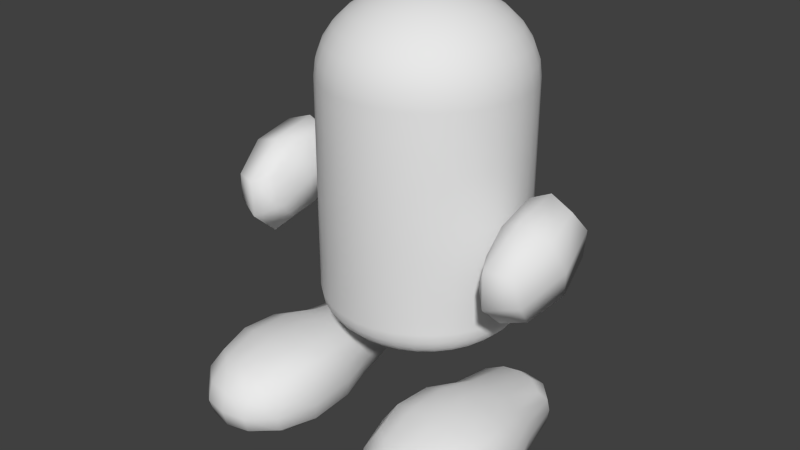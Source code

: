 # Source: buddy.blend  (saved by Blender 2.62.0; exported with 4.5.12 LTS)
import bpy
from mathutils import Matrix  # noqa: F401  (used for matrix-valued properties, if any)

bpy.ops.wm.read_factory_settings(use_empty=True)
scene = bpy.context.scene
scene.name = 'Scene'

# ---- collections
col_collection_1 = bpy.data.collections.new('Collection 1'); scene.collection.children.link(col_collection_1)

# ---- world
world_world = bpy.data.worlds.new('World'); scene.world = world_world
world_world.color = (0.05088, 0.05088, 0.05088)
world_world.use_sun_shadow = False
world_world.sun_shadow_jitter_overblur = 0.0
world_world.cycles.sampling_method = 'MANUAL'
world_world.cycles.sample_map_resolution = 256

# ---- meshes
me_handr_mesh_001 = bpy.data.meshes.new('HandR_mesh.001')
me_handr_mesh_001.from_pydata([(-0.2111, 0.4, -0.28), (-0.1831, -0.296, -0.28), (0.1609, -0.4, -0.28), (0.2169, 0.4, -0.28), (-0.2111, 0.4, 0.28), (-0.1831, -0.296, 0.28), (0.1609, -0.4, 0.28), (0.2169, 0.4, 0.28), (-0.07909, -0.4779, -0.3345), (-0.2098, -9.313e-10, -0.3345), (-0.02308, 0.4779, -0.3345), (0.2636, 6.519e-08, -0.3345), (-0.2098, -1.909e-07, 0.3345), (-0.07909, -0.4779, 0.3345), (0.2636, 3.725e-08, 0.3345), (-0.02308, 0.4779, 0.3345), (-0.2578, -0.4059, -5.834e-08), (-0.2898, 0.4779, -6.077e-08), (0.2076, -0.4779, -5.409e-08), (0.2636, 0.4779, -6.077e-08), (-0.02308, 2.421e-08, -0.4322), (-0.02308, -7.73e-08, 0.4322), (-0.2935, -9.593e-08, -6.555e-08), (-0.07909, -0.6174, -4.558e-08), (0.3474, 5.122e-08, -6.075e-08), (-0.02308, 0.6174, -6.29e-08)], [], [(9, 20, 8, 1), (0, 10, 20, 9), (20, 11, 2, 8), (10, 3, 11, 20), (15, 21, 14, 7), (4, 12, 21, 15), (21, 13, 6, 14), (12, 5, 13, 21), (17, 22, 12, 4), (0, 9, 22, 17), (22, 16, 5, 12), (9, 1, 16, 22), (16, 23, 13, 5), (1, 8, 23, 16), (23, 18, 6, 13), (8, 2, 18, 23), (18, 24, 14, 6), (2, 11, 24, 18), (24, 19, 7, 14), (11, 3, 19, 24), (10, 0, 17, 25), (4, 15, 25, 17), (25, 19, 3, 10), (15, 7, 19, 25)])
me_handr_mesh_001.polygons.foreach_set('use_smooth', [True] * 24)
_uv = me_handr_mesh_001.uv_layers.new(name='UVMap')
_uv.uv.foreach_set('vector', [0.1966, 0.0829, 0.1966, 0.06081, 0.07969, 0.08279, 0.1242, 0.09516, 0.2945, 0.09532, 0.3135, 0.08301, 0.1966, 0.06081, 0.1966, 0.0829, 0.1966, 0.06081, 0.1966, 0.0829, 0.09874, 0.09514, 0.07969, 0.08279, 0.3135, 0.08301, 0.2945, 0.09532, 0.1966, 0.0829, 0.1966, 0.06081, 0.3135, 0.2343, 0.1966, 0.2563, 0.1966, 0.2342, 0.2945, 0.222, 0.2945, 0.222, 0.1966, 0.2342, 0.1966, 0.2563, 0.3135, 0.2343, 0.1966, 0.2563, 0.07969, 0.2341, 0.09874, 0.2218, 0.1966, 0.2342, 0.1966, 0.2342, 0.1242, 0.2218, 0.07969, 0.2341, 0.1966, 0.2563, 0.3135, 0.1587, 0.1966, 0.1586, 0.1966, 0.2342, 0.2945, 0.222, 0.2945, 0.09532, 0.1966, 0.0829, 0.1966, 0.1586, 0.3135, 0.1587, 0.1966, 0.1586, 0.09731, 0.1585, 0.1242, 0.2218, 0.1966, 0.2342, 0.1966, 0.0829, 0.1242, 0.09516, 0.09731, 0.1585, 0.1966, 0.1586, 0.09731, 0.1585, 0.04554, 0.1584, 0.07969, 0.2341, 0.1242, 0.2218, 0.1242, 0.09516, 0.07969, 0.08279, 0.04554, 0.1584, 0.09731, 0.1585, 0.04554, 0.1584, 0.07969, 0.1584, 0.09874, 0.2218, 0.07969, 0.2341, 0.07969, 0.08279, 0.09874, 0.09514, 0.07969, 0.1584, 0.04554, 0.1584, 0.07969, 0.1584, 0.1966, 0.1586, 0.1966, 0.2342, 0.09874, 0.2218, 0.09874, 0.09514, 0.1966, 0.0829, 0.1966, 0.1586, 0.07969, 0.1584, 0.1966, 0.1586, 0.3135, 0.1587, 0.2945, 0.222, 0.1966, 0.2342, 0.1966, 0.0829, 0.2945, 0.09532, 0.3135, 0.1587, 0.1966, 0.1586, 0.3135, 0.08301, 0.2945, 0.09532, 0.3135, 0.1587, 0.3477, 0.1587, 0.2945, 0.222, 0.3135, 0.2343, 0.3477, 0.1587, 0.3135, 0.1587, 0.3477, 0.1587, 0.3135, 0.1587, 0.2945, 0.09532, 0.3135, 0.08301, 0.3135, 0.2343, 0.2945, 0.222, 0.3135, 0.1587, 0.3477, 0.1587])
me_handr_mesh_001.use_remesh_preserve_volume = False
me_handr_mesh_001.use_remesh_preserve_attributes = False
me_handr_mesh_001.use_mirror_vertex_groups = False
me_handr_mesh_001.update()
me_handr_mesh = bpy.data.meshes.new('HandR_mesh')
me_handr_mesh.from_pydata([(0.188, 0.4, -0.28), (0.16, -0.296, -0.28), (-0.184, -0.4, -0.28), (-0.24, 0.4, -0.28), (0.188, 0.4, 0.28), (0.16, -0.296, 0.28), (-0.184, -0.4, 0.28), (-0.24, 0.4, 0.28), (0.05601, -0.4779, -0.3345), (0.1867, 0.0, -0.3345), (1.157e-08, 0.4779, -0.3345), (-0.2867, 6.62e-08, -0.3345), (0.1867, -1.92e-07, 0.3345), (0.05601, -0.4779, 0.3345), (-0.2867, 3.64e-08, 0.3345), (2.597e-08, 0.4779, 0.3345), (0.2347, -0.4059, -5.949e-08), (0.2667, 0.4779, -5.949e-08), (-0.2307, -0.4779, -5.543e-08), (-0.2867, 0.4779, -5.949e-08), (-1.897e-08, 2.545e-08, -0.4322), (-5.932e-08, -7.78e-08, 0.4322), (0.2704, -9.6e-08, -6.558e-08), (0.05601, -0.6174, -4.73e-08), (-0.3704, 5.13e-08, -6.078e-08), (1.877e-08, 0.6174, -6.124e-08)], [], [(9, 1, 8, 20), (0, 9, 20, 10), (20, 8, 2, 11), (10, 20, 11, 3), (15, 7, 14, 21), (4, 15, 21, 12), (21, 14, 6, 13), (12, 21, 13, 5), (17, 4, 12, 22), (0, 17, 22, 9), (22, 12, 5, 16), (9, 22, 16, 1), (16, 5, 13, 23), (1, 16, 23, 8), (23, 13, 6, 18), (8, 23, 18, 2), (18, 6, 14, 24), (2, 18, 24, 11), (24, 14, 7, 19), (11, 24, 19, 3), (17, 0, 10, 25), (4, 17, 25, 15), (25, 10, 3, 19), (15, 25, 19, 7)])
me_handr_mesh.polygons.foreach_set('use_smooth', [True] * 24)
_uv = me_handr_mesh.uv_layers.new(name='UVMap')
_uv.uv.foreach_set('vector', [0.201, 0.07615, 0.1276, 0.08978, 0.08242, 0.07633, 0.2009, 0.05192, 0.3002, 0.08952, 0.201, 0.07615, 0.2009, 0.05192, 0.3195, 0.07597, 0.2009, 0.05192, 0.08242, 0.07633, 0.1018, 0.08982, 0.201, 0.07615, 0.3195, 0.07597, 0.2009, 0.05192, 0.201, 0.07615, 0.3002, 0.08952, 0.3198, 0.2419, 0.3004, 0.2284, 0.2012, 0.2421, 0.2013, 0.2663, 0.3004, 0.2284, 0.3198, 0.2419, 0.2013, 0.2663, 0.2012, 0.2421, 0.2013, 0.2663, 0.2012, 0.2421, 0.102, 0.2287, 0.08268, 0.2423, 0.2012, 0.2421, 0.2013, 0.2663, 0.08268, 0.2423, 0.1278, 0.2287, 0.3196, 0.1589, 0.3004, 0.2284, 0.2012, 0.2421, 0.2011, 0.1591, 0.3002, 0.08952, 0.3196, 0.1589, 0.2011, 0.1591, 0.201, 0.07615, 0.2011, 0.1591, 0.2012, 0.2421, 0.1278, 0.2287, 0.1004, 0.1593, 0.201, 0.07615, 0.2011, 0.1591, 0.1004, 0.1593, 0.1276, 0.08978, 0.1004, 0.1593, 0.1278, 0.2287, 0.08268, 0.2423, 0.04794, 0.1594, 0.1276, 0.08978, 0.1004, 0.1593, 0.04794, 0.1594, 0.08242, 0.07633, 0.04794, 0.1594, 0.08268, 0.2423, 0.102, 0.2287, 0.08255, 0.1593, 0.08242, 0.07633, 0.04794, 0.1594, 0.08255, 0.1593, 0.1018, 0.08982, 0.08255, 0.1593, 0.102, 0.2287, 0.2012, 0.2421, 0.2011, 0.1591, 0.1018, 0.08982, 0.08255, 0.1593, 0.2011, 0.1591, 0.201, 0.07615, 0.2011, 0.1591, 0.2012, 0.2421, 0.3004, 0.2284, 0.3196, 0.1589, 0.201, 0.07615, 0.2011, 0.1591, 0.3196, 0.1589, 0.3002, 0.08952, 0.3196, 0.1589, 0.3002, 0.08952, 0.3195, 0.07597, 0.3542, 0.1589, 0.3004, 0.2284, 0.3196, 0.1589, 0.3542, 0.1589, 0.3198, 0.2419, 0.3542, 0.1589, 0.3195, 0.07597, 0.3002, 0.08952, 0.3196, 0.1589, 0.3198, 0.2419, 0.3542, 0.1589, 0.3196, 0.1589, 0.3004, 0.2284])
me_handr_mesh.use_remesh_preserve_volume = False
me_handr_mesh.use_remesh_preserve_attributes = False
me_handr_mesh.use_mirror_vertex_groups = False
me_handr_mesh.update()
me_footl_mesh = bpy.data.meshes.new('FootL_mesh')
me_footl_mesh.from_pydata([(0.6091, 0.6871, -0.3829), (0.8142, -0.7869, -0.4169), (-0.8203, -0.7869, -0.4169), (-0.6221, 0.6871, -0.3829), (0.6091, 0.6871, 0.8483), (0.8142, -0.7869, 1.053), (-0.8203, -0.7869, 1.053), (-0.6221, 0.6871, 0.8483), (-0.003006, -0.946, -0.5254), (0.905, -0.05392, -0.4788), (-0.006495, 0.8069, -0.5028), (-0.911, -0.05392, -0.4788), (0.905, -0.05392, 1.144), (-0.003006, -0.946, 1.213), (-0.911, -0.05392, 1.144), (-0.006495, 0.8069, 0.9681), (0.9733, -0.946, 0.2362), (0.729, 0.8069, 0.2327), (-0.9794, -0.946, 0.2362), (-0.7419, 0.8069, 0.2327), (-0.003006, -0.05392, -0.6597), (-0.003006, -0.05392, 1.409), (1.17, -0.05392, 0.2362), (-0.003006, -1.2, 0.2362), (-1.176, -0.05392, 0.2362), (-0.006495, 1.022, 0.2327), (0.4299, -0.914, -0.5036), (-0.4359, -0.914, -0.5036), (0.7062, 0.3154, -0.4633), (0.9477, -0.4404, -0.5079), (0.3196, 0.7828, -0.4786), (-0.3326, 0.7828, -0.4786), (-0.9537, -0.4404, -0.5079), (-0.719, 0.3154, -0.4633), (0.7062, 0.2743, 0.9454), (0.9477, -0.4404, 1.187), (0.4299, -0.914, 1.18), (-0.4359, -0.914, 1.18), (-0.9537, -0.4404, 1.187), (-0.719, 0.2743, 0.9454), (0.3196, 0.7828, 0.944), (-0.3326, 0.7828, 0.944), (0.9413, -0.914, -0.1546), (0.9413, -0.914, 0.6691), (0.7048, 0.7828, -0.09342), (0.7048, 0.7828, 0.5588), (-0.9473, -0.914, -0.1546), (-0.9473, -0.914, 0.6691), (-0.7178, 0.7828, -0.09342), (-0.7178, 0.7828, 0.5588), (-0.003006, -0.5468, -0.6911), (0.4979, -0.05392, -0.6277), (-0.006419, 0.3541, -0.6006), (-0.5039, -0.05392, -0.6277), (-0.5039, -0.05392, 1.362), (-0.006419, 0.3541, 1.147), (0.4979, -0.05392, 1.362), (-0.003006, -0.5468, 1.455), (1.123, -0.05392, 0.7371), (0.9074, 0.3541, 0.2328), (1.123, -0.05392, -0.201), (1.216, -0.5468, 0.2362), (-0.003006, -1.154, 0.7255), (0.4863, -1.154, 0.2362), (-0.003006, -1.154, -0.1931), (-0.4923, -1.154, 0.2362), (-1.129, -0.05392, 0.7371), (-1.222, -0.5468, 0.2362), (-1.129, -0.05392, -0.201), (-0.9203, 0.3541, 0.2328), (-0.006495, 0.9837, -0.1731), (0.3992, 0.9837, 0.2327), (-0.006495, 0.9837, 0.6384), (-0.4122, 0.9837, 0.2327), (0.5211, -0.522, -0.6548), (0.3864, 0.3354, -0.5734), (-0.5271, -0.522, -0.6548), (-0.3993, 0.3354, -0.5734), (-0.3943, 0.3404, 1.107), (0.3814, 0.3404, 1.107), (-0.5204, -0.5286, 1.402), (0.5144, -0.5286, 1.402), (0.8675, 0.3404, 0.6206), (0.8675, 0.3404, -0.1775), (1.163, -0.5286, 0.7536), (1.163, -0.5286, -0.2123), (0.4699, -1.106, 0.7031), (0.4699, -1.106, -0.1778), (-0.4759, -1.106, 0.7031), (-0.4759, -1.106, -0.1778), (-1.169, -0.5286, 0.7536), (-1.169, -0.5286, -0.2123), (-0.8804, 0.3404, 0.6206), (-0.8804, 0.3404, -0.1775), (0.3856, 0.9438, -0.1545), (0.3856, 0.9438, 0.6198), (-0.3986, 0.9438, -0.1545), (-0.3986, 0.9438, 0.6198), (-0.719, 0.3154, -0.4633)], [], [(29, 1, 26, 74), (9, 29, 74, 51), (74, 26, 8, 50), (51, 74, 50, 20), (28, 9, 51, 75), (0, 28, 75, 30), (75, 51, 20, 52), (30, 75, 52, 10), (50, 8, 27, 76), (20, 50, 76, 53), (76, 27, 2, 32), (53, 76, 32, 11), (52, 20, 53, 77), (10, 52, 77, 31), (77, 53, 11, 33), (31, 77, 98, 3), (41, 7, 39, 78), (15, 41, 78, 55), (78, 39, 14, 54), (55, 78, 54, 21), (40, 15, 55, 79), (4, 40, 79, 34), (79, 55, 21, 56), (34, 79, 56, 12), (54, 14, 38, 80), (21, 54, 80, 57), (80, 38, 6, 37), (57, 80, 37, 13), (56, 21, 57, 81), (12, 56, 81, 35), (81, 57, 13, 36), (35, 81, 36, 5), (45, 4, 34, 82), (17, 45, 82, 59), (82, 34, 12, 58), (59, 82, 58, 22), (44, 17, 59, 83), (0, 44, 83, 28), (83, 59, 22, 60), (28, 83, 60, 9), (58, 12, 35, 84), (22, 58, 84, 61), (84, 35, 5, 43), (61, 84, 43, 16), (60, 22, 61, 85), (9, 60, 85, 29), (85, 61, 16, 42), (29, 85, 42, 1), (43, 5, 36, 86), (16, 43, 86, 63), (86, 36, 13, 62), (63, 86, 62, 23), (42, 16, 63, 87), (1, 42, 87, 26), (87, 63, 23, 64), (26, 87, 64, 8), (62, 13, 37, 88), (23, 62, 88, 65), (88, 37, 6, 47), (65, 88, 47, 18), (64, 23, 65, 89), (8, 64, 89, 27), (89, 65, 18, 46), (27, 89, 46, 2), (47, 6, 38, 90), (18, 47, 90, 67), (90, 38, 14, 66), (67, 90, 66, 24), (46, 18, 67, 91), (2, 46, 91, 32), (91, 67, 24, 68), (32, 91, 68, 11), (66, 14, 39, 92), (24, 66, 92, 69), (92, 39, 7, 49), (69, 92, 49, 19), (68, 24, 69, 93), (11, 68, 93, 33), (93, 69, 19, 48), (98, 93, 48, 3), (44, 0, 30, 94), (17, 44, 94, 71), (94, 30, 10, 70), (71, 94, 70, 25), (45, 17, 71, 95), (4, 45, 95, 40), (95, 71, 25, 72), (40, 95, 72, 15), (70, 10, 31, 96), (25, 70, 96, 73), (96, 31, 3, 48), (73, 96, 48, 19), (72, 25, 73, 97), (15, 72, 97, 41), (97, 73, 19, 49), (41, 97, 49, 7)])
me_footl_mesh.polygons.foreach_set('use_smooth', [True] * 96)
_uv = me_footl_mesh.uv_layers.new(name='UVMap')
_uv.uv.foreach_set('vector', [0.7666, 0.2617, 0.8427, 0.2472, 0.8706, 0.2054, 0.7845, 0.2153, 0.6818, 0.257, 0.7666, 0.2617, 0.7845, 0.2153, 0.6818, 0.2128, 0.7845, 0.2153, 0.8706, 0.2054, 0.8777, 0.1584, 0.79, 0.1584, 0.6818, 0.2128, 0.7845, 0.2153, 0.79, 0.1584, 0.6818, 0.1584, 0.6007, 0.2354, 0.6818, 0.257, 0.6818, 0.2128, 0.5962, 0.2007, 0.519, 0.2249, 0.6007, 0.2354, 0.5962, 0.2007, 0.498, 0.1934, 0.5962, 0.2007, 0.6818, 0.2128, 0.6818, 0.1584, 0.5922, 0.158, 0.498, 0.1934, 0.5962, 0.2007, 0.5922, 0.158, 0.4927, 0.158, 0.79, 0.1584, 0.8777, 0.1584, 0.8706, 0.1114, 0.7845, 0.1015, 0.6818, 0.1584, 0.79, 0.1584, 0.7845, 0.1015, 0.6818, 0.104, 0.7845, 0.1015, 0.8706, 0.1114, 0.8427, 0.06963, 0.7666, 0.05514, 0.6818, 0.104, 0.7845, 0.1015, 0.7666, 0.05514, 0.6818, 0.05977, 0.5922, 0.158, 0.6818, 0.1584, 0.6818, 0.104, 0.5962, 0.1154, 0.4927, 0.158, 0.5922, 0.158, 0.5962, 0.1154, 0.498, 0.1226, 0.5962, 0.1154, 0.6818, 0.104, 0.6818, 0.05977, 0.6007, 0.08062, 0.498, 0.1226, 0.5962, 0.1154, 0.6007, 0.08062, 0.519, 0.09115, 0.498, 0.1226, 0.519, 0.09115, 0.6097, 0.08062, 0.5951, 0.1159, 0.4927, 0.158, 0.498, 0.1226, 0.5951, 0.1159, 0.5922, 0.158, 0.5951, 0.1159, 0.6097, 0.08062, 0.6818, 0.05977, 0.6818, 0.104, 0.5922, 0.158, 0.5951, 0.1159, 0.6818, 0.104, 0.6818, 0.1584, 0.498, 0.1934, 0.4927, 0.158, 0.5922, 0.158, 0.5951, 0.2002, 0.519, 0.2249, 0.498, 0.1934, 0.5951, 0.2002, 0.6097, 0.2354, 0.5951, 0.2002, 0.5922, 0.158, 0.6818, 0.1584, 0.6818, 0.2128, 0.6097, 0.2354, 0.5951, 0.2002, 0.6818, 0.2128, 0.6818, 0.257, 0.6818, 0.104, 0.6818, 0.05977, 0.7666, 0.05514, 0.786, 0.1022, 0.6818, 0.1584, 0.6818, 0.104, 0.786, 0.1022, 0.79, 0.1584, 0.786, 0.1022, 0.7666, 0.05514, 0.8427, 0.06963, 0.8706, 0.1114, 0.79, 0.1584, 0.786, 0.1022, 0.8706, 0.1114, 0.8777, 0.1584, 0.6818, 0.2128, 0.6818, 0.1584, 0.79, 0.1584, 0.786, 0.2146, 0.6818, 0.257, 0.6818, 0.2128, 0.786, 0.2146, 0.7666, 0.2617, 0.786, 0.2146, 0.79, 0.1584, 0.8777, 0.1584, 0.8706, 0.2054, 0.7666, 0.2617, 0.786, 0.2146, 0.8706, 0.2054, 0.8427, 0.2472, 0.498, 0.2353, 0.519, 0.2249, 0.6097, 0.2354, 0.5951, 0.253, 0.4927, 0.2379, 0.498, 0.2353, 0.5951, 0.253, 0.5922, 0.2573, 0.5951, 0.253, 0.6097, 0.2354, 0.6818, 0.257, 0.6818, 0.2807, 0.5922, 0.2573, 0.5951, 0.253, 0.6818, 0.2807, 0.6818, 0.2858, 0.498, 0.2353, 0.4927, 0.2379, 0.5922, 0.2573, 0.5951, 0.253, 0.519, 0.2249, 0.498, 0.2353, 0.5951, 0.253, 0.6007, 0.2354, 0.5951, 0.253, 0.5922, 0.2573, 0.6818, 0.2858, 0.6818, 0.2807, 0.6007, 0.2354, 0.5951, 0.253, 0.6818, 0.2807, 0.6818, 0.257, 0.6818, 0.2807, 0.6818, 0.257, 0.7666, 0.2617, 0.786, 0.285, 0.6818, 0.2858, 0.6818, 0.2807, 0.786, 0.285, 0.79, 0.2908, 0.786, 0.285, 0.7666, 0.2617, 0.8427, 0.2472, 0.8706, 0.261, 0.79, 0.2908, 0.786, 0.285, 0.8706, 0.261, 0.8777, 0.2645, 0.6818, 0.2807, 0.6818, 0.2858, 0.79, 0.2908, 0.786, 0.285, 0.6818, 0.257, 0.6818, 0.2807, 0.786, 0.285, 0.7666, 0.2617, 0.786, 0.285, 0.79, 0.2908, 0.8777, 0.2645, 0.8706, 0.261, 0.7666, 0.2617, 0.786, 0.285, 0.8706, 0.261, 0.8427, 0.2472, 0.8706, 0.261, 0.8427, 0.2472, 0.8706, 0.2054, 0.9128, 0.2098, 0.8777, 0.2645, 0.8706, 0.261, 0.9128, 0.2098, 0.9234, 0.2116, 0.9128, 0.2098, 0.8706, 0.2054, 0.8777, 0.1584, 0.9234, 0.1584, 0.9234, 0.2116, 0.9128, 0.2098, 0.9234, 0.1584, 0.9334, 0.1584, 0.8706, 0.261, 0.8777, 0.2645, 0.9234, 0.2116, 0.9128, 0.2098, 0.8427, 0.2472, 0.8706, 0.261, 0.9128, 0.2098, 0.8706, 0.2054, 0.9128, 0.2098, 0.9234, 0.2116, 0.9334, 0.1584, 0.9234, 0.1584, 0.8706, 0.2054, 0.9128, 0.2098, 0.9234, 0.1584, 0.8777, 0.1584, 0.9234, 0.1584, 0.8777, 0.1584, 0.8706, 0.1114, 0.9128, 0.107, 0.9334, 0.1584, 0.9234, 0.1584, 0.9128, 0.107, 0.9234, 0.1052, 0.9128, 0.107, 0.8706, 0.1114, 0.8427, 0.06963, 0.8706, 0.05583, 0.9234, 0.1052, 0.9128, 0.107, 0.8706, 0.05583, 0.8777, 0.05235, 0.9234, 0.1584, 0.9334, 0.1584, 0.9234, 0.1052, 0.9128, 0.107, 0.8777, 0.1584, 0.9234, 0.1584, 0.9128, 0.107, 0.8706, 0.1114, 0.9128, 0.107, 0.9234, 0.1052, 0.8777, 0.05235, 0.8706, 0.05583, 0.8706, 0.1114, 0.9128, 0.107, 0.8706, 0.05583, 0.8427, 0.06963, 0.8706, 0.05583, 0.8427, 0.06963, 0.7666, 0.05514, 0.786, 0.03176, 0.8777, 0.05235, 0.8706, 0.05583, 0.786, 0.03176, 0.79, 0.02598, 0.786, 0.03176, 0.7666, 0.05514, 0.6818, 0.05977, 0.6818, 0.03607, 0.79, 0.02598, 0.786, 0.03176, 0.6818, 0.03607, 0.6818, 0.03097, 0.8706, 0.05583, 0.8777, 0.05235, 0.79, 0.02598, 0.786, 0.03176, 0.8427, 0.06963, 0.8706, 0.05583, 0.786, 0.03176, 0.7666, 0.05514, 0.786, 0.03176, 0.79, 0.02598, 0.6818, 0.03097, 0.6818, 0.03607, 0.7666, 0.05514, 0.786, 0.03176, 0.6818, 0.03607, 0.6818, 0.05977, 0.6818, 0.03607, 0.6818, 0.05977, 0.6097, 0.08062, 0.5951, 0.0631, 0.6818, 0.03097, 0.6818, 0.03607, 0.5951, 0.0631, 0.5922, 0.05876, 0.5951, 0.0631, 0.6097, 0.08062, 0.519, 0.09115, 0.498, 0.08076, 0.5922, 0.05876, 0.5951, 0.0631, 0.498, 0.08076, 0.4927, 0.07813, 0.6818, 0.03607, 0.6818, 0.03097, 0.5922, 0.05876, 0.5951, 0.0631, 0.6818, 0.05977, 0.6818, 0.03607, 0.5951, 0.0631, 0.6007, 0.08062, 0.5951, 0.0631, 0.5922, 0.05876, 0.4927, 0.07813, 0.498, 0.08076, 0.6007, 0.08062, 0.5951, 0.0631, 0.498, 0.08076, 0.519, 0.09115, 0.498, 0.2353, 0.519, 0.2249, 0.498, 0.1934, 0.4626, 0.2006, 0.4927, 0.2379, 0.498, 0.2353, 0.4626, 0.2006, 0.4539, 0.2021, 0.4626, 0.2006, 0.498, 0.1934, 0.4927, 0.158, 0.4539, 0.158, 0.4539, 0.2021, 0.4626, 0.2006, 0.4539, 0.158, 0.4455, 0.158, 0.498, 0.2353, 0.4927, 0.2379, 0.4539, 0.2021, 0.4626, 0.2006, 0.519, 0.2249, 0.498, 0.2353, 0.4626, 0.2006, 0.498, 0.1934, 0.4626, 0.2006, 0.4539, 0.2021, 0.4455, 0.158, 0.4539, 0.158, 0.498, 0.1934, 0.4626, 0.2006, 0.4539, 0.158, 0.4927, 0.158, 0.4539, 0.158, 0.4927, 0.158, 0.498, 0.1226, 0.4626, 0.1154, 0.4455, 0.158, 0.4539, 0.158, 0.4626, 0.1154, 0.4539, 0.1139, 0.4626, 0.1154, 0.498, 0.1226, 0.519, 0.09115, 0.498, 0.08076, 0.4539, 0.1139, 0.4626, 0.1154, 0.498, 0.08076, 0.4927, 0.07813, 0.4539, 0.158, 0.4455, 0.158, 0.4539, 0.1139, 0.4626, 0.1154, 0.4927, 0.158, 0.4539, 0.158, 0.4626, 0.1154, 0.498, 0.1226, 0.4626, 0.1154, 0.4539, 0.1139, 0.4927, 0.07813, 0.498, 0.08076, 0.498, 0.1226, 0.4626, 0.1154, 0.498, 0.08076, 0.519, 0.09115])
me_footl_mesh.use_remesh_preserve_volume = False
me_footl_mesh.use_remesh_preserve_attributes = False
me_footl_mesh.use_mirror_vertex_groups = False
me_footl_mesh.update()
me_footr_mesh = bpy.data.meshes.new('FootR_mesh')
me_footr_mesh.from_pydata([(0.6091, 0.6871, -0.3829), (0.8142, -0.7869, -0.4169), (-0.8203, -0.7869, -0.4169), (-0.6221, 0.6871, -0.3829), (0.6091, 0.6871, 0.8483), (0.8142, -0.7869, 1.053), (-0.8203, -0.7869, 1.053), (-0.6221, 0.6871, 0.8483), (-0.003006, -0.946, -0.5254), (0.905, -0.05392, -0.4788), (-0.006495, 0.8069, -0.5028), (-0.911, -0.05392, -0.4788), (0.905, -0.05392, 1.144), (-0.003006, -0.946, 1.213), (-0.911, -0.05392, 1.144), (-0.006495, 0.8069, 0.9681), (0.9733, -0.946, 0.2362), (0.729, 0.8069, 0.2327), (-0.9794, -0.946, 0.2362), (-0.7419, 0.8069, 0.2327), (-0.003006, -0.05392, -0.6597), (-0.003006, -0.05392, 1.409), (1.17, -0.05392, 0.2362), (-0.003006, -1.2, 0.2362), (-1.176, -0.05392, 0.2362), (-0.006495, 1.022, 0.2327), (0.4299, -0.914, -0.5036), (-0.4359, -0.914, -0.5036), (0.7062, 0.3154, -0.4633), (0.9477, -0.4404, -0.5079), (0.3196, 0.7828, -0.4786), (-0.3326, 0.7828, -0.4786), (-0.9537, -0.4404, -0.5079), (-0.719, 0.3154, -0.4633), (0.7062, 0.2743, 0.9454), (0.9477, -0.4404, 1.187), (0.4299, -0.914, 1.18), (-0.4359, -0.914, 1.18), (-0.9537, -0.4404, 1.187), (-0.719, 0.2743, 0.9454), (0.3196, 0.7828, 0.944), (-0.3326, 0.7828, 0.944), (0.9413, -0.914, -0.1546), (0.9413, -0.914, 0.6691), (0.7048, 0.7828, -0.09342), (0.7048, 0.7828, 0.5588), (-0.9473, -0.914, -0.1546), (-0.9473, -0.914, 0.6691), (-0.7178, 0.7828, -0.09342), (-0.7178, 0.7828, 0.5588), (-0.003006, -0.5468, -0.6911), (0.4979, -0.05392, -0.6277), (-0.006419, 0.3541, -0.6006), (-0.5039, -0.05392, -0.6277), (-0.5039, -0.05392, 1.362), (-0.006419, 0.3541, 1.147), (0.4979, -0.05392, 1.362), (-0.003006, -0.5468, 1.455), (1.123, -0.05392, 0.7371), (0.9074, 0.3541, 0.2328), (1.123, -0.05392, -0.201), (1.216, -0.5468, 0.2362), (-0.003006, -1.154, 0.7255), (0.4863, -1.154, 0.2362), (-0.003006, -1.154, -0.1931), (-0.4923, -1.154, 0.2362), (-1.129, -0.05392, 0.7371), (-1.222, -0.5468, 0.2362), (-1.129, -0.05392, -0.201), (-0.9203, 0.3541, 0.2328), (-0.006495, 0.9837, -0.1731), (0.3992, 0.9837, 0.2327), (-0.006495, 0.9837, 0.6384), (-0.4122, 0.9837, 0.2327), (0.5211, -0.522, -0.6548), (0.3864, 0.3354, -0.5734), (-0.5271, -0.522, -0.6548), (-0.3993, 0.3354, -0.5734), (-0.3943, 0.3404, 1.107), (0.3814, 0.3404, 1.107), (-0.5204, -0.5286, 1.402), (0.5144, -0.5286, 1.402), (0.8675, 0.3404, 0.6206), (0.8675, 0.3404, -0.1775), (1.163, -0.5286, 0.7536), (1.163, -0.5286, -0.2123), (0.4699, -1.106, 0.7031), (0.4699, -1.106, -0.1778), (-0.4759, -1.106, 0.7031), (-0.4759, -1.106, -0.1778), (-1.169, -0.5286, 0.7536), (-1.169, -0.5286, -0.2123), (-0.8804, 0.3404, 0.6206), (-0.8804, 0.3404, -0.1775), (0.3856, 0.9438, -0.1545), (0.3856, 0.9438, 0.6198), (-0.3986, 0.9438, -0.1545), (-0.3986, 0.9438, 0.6198), (-0.719, 0.3154, -0.4633)], [], [(29, 1, 26, 74), (9, 29, 74, 51), (74, 26, 8, 50), (51, 74, 50, 20), (28, 9, 51, 75), (0, 28, 75, 30), (75, 51, 20, 52), (30, 75, 52, 10), (50, 8, 27, 76), (20, 50, 76, 53), (76, 27, 2, 32), (53, 76, 32, 11), (52, 20, 53, 77), (10, 52, 77, 31), (77, 53, 11, 33), (31, 77, 98, 3), (41, 7, 39, 78), (15, 41, 78, 55), (78, 39, 14, 54), (55, 78, 54, 21), (40, 15, 55, 79), (4, 40, 79, 34), (79, 55, 21, 56), (34, 79, 56, 12), (54, 14, 38, 80), (21, 54, 80, 57), (80, 38, 6, 37), (57, 80, 37, 13), (56, 21, 57, 81), (12, 56, 81, 35), (81, 57, 13, 36), (35, 81, 36, 5), (45, 4, 34, 82), (17, 45, 82, 59), (82, 34, 12, 58), (59, 82, 58, 22), (44, 17, 59, 83), (0, 44, 83, 28), (83, 59, 22, 60), (28, 83, 60, 9), (58, 12, 35, 84), (22, 58, 84, 61), (84, 35, 5, 43), (61, 84, 43, 16), (60, 22, 61, 85), (9, 60, 85, 29), (85, 61, 16, 42), (29, 85, 42, 1), (43, 5, 36, 86), (16, 43, 86, 63), (86, 36, 13, 62), (63, 86, 62, 23), (42, 16, 63, 87), (1, 42, 87, 26), (87, 63, 23, 64), (26, 87, 64, 8), (62, 13, 37, 88), (23, 62, 88, 65), (88, 37, 6, 47), (65, 88, 47, 18), (64, 23, 65, 89), (8, 64, 89, 27), (89, 65, 18, 46), (27, 89, 46, 2), (47, 6, 38, 90), (18, 47, 90, 67), (90, 38, 14, 66), (67, 90, 66, 24), (46, 18, 67, 91), (2, 46, 91, 32), (91, 67, 24, 68), (32, 91, 68, 11), (66, 14, 39, 92), (24, 66, 92, 69), (92, 39, 7, 49), (69, 92, 49, 19), (68, 24, 69, 93), (11, 68, 93, 33), (93, 69, 19, 48), (98, 93, 48, 3), (44, 0, 30, 94), (17, 44, 94, 71), (94, 30, 10, 70), (71, 94, 70, 25), (45, 17, 71, 95), (4, 45, 95, 40), (95, 71, 25, 72), (40, 95, 72, 15), (70, 10, 31, 96), (25, 70, 96, 73), (96, 31, 3, 48), (73, 96, 48, 19), (72, 25, 73, 97), (15, 72, 97, 41), (97, 73, 19, 49), (41, 97, 49, 7)])
me_footr_mesh.polygons.foreach_set('use_smooth', [True] * 96)
_uv = me_footr_mesh.uv_layers.new(name='UVMap')
_uv.uv.foreach_set('vector', [0.7725, 0.2668, 0.8441, 0.2531, 0.8704, 0.2139, 0.7894, 0.2232, 0.6927, 0.2624, 0.7725, 0.2668, 0.7894, 0.2232, 0.6927, 0.2208, 0.7894, 0.2232, 0.8704, 0.2139, 0.877, 0.1696, 0.7945, 0.1696, 0.6927, 0.2208, 0.7894, 0.2232, 0.7945, 0.1696, 0.6927, 0.1696, 0.6164, 0.2421, 0.6927, 0.2624, 0.6927, 0.2208, 0.6122, 0.2094, 0.5396, 0.2322, 0.6164, 0.2421, 0.6122, 0.2094, 0.5198, 0.2026, 0.6122, 0.2094, 0.6927, 0.2208, 0.6927, 0.1696, 0.6084, 0.1693, 0.5198, 0.2026, 0.6122, 0.2094, 0.6084, 0.1693, 0.5148, 0.1693, 0.7945, 0.1696, 0.877, 0.1696, 0.8704, 0.1254, 0.7894, 0.1161, 0.6927, 0.1696, 0.7945, 0.1696, 0.7894, 0.1161, 0.6927, 0.1185, 0.7894, 0.1161, 0.8704, 0.1254, 0.8441, 0.08614, 0.7725, 0.07251, 0.6927, 0.1185, 0.7894, 0.1161, 0.7725, 0.07251, 0.6927, 0.07687, 0.6084, 0.1693, 0.6927, 0.1696, 0.6927, 0.1185, 0.6122, 0.1292, 0.5148, 0.1693, 0.6084, 0.1693, 0.6122, 0.1292, 0.5198, 0.136, 0.6122, 0.1292, 0.6927, 0.1185, 0.6927, 0.07687, 0.6164, 0.09648, 0.5198, 0.136, 0.6122, 0.1292, 0.6164, 0.09648, 0.5396, 0.1064, 0.5198, 0.136, 0.5396, 0.1064, 0.6249, 0.09648, 0.6112, 0.1297, 0.5148, 0.1693, 0.5198, 0.136, 0.6112, 0.1297, 0.6084, 0.1693, 0.6112, 0.1297, 0.6249, 0.09648, 0.6927, 0.07687, 0.6927, 0.1185, 0.6084, 0.1693, 0.6112, 0.1297, 0.6927, 0.1185, 0.6927, 0.1696, 0.5198, 0.2026, 0.5148, 0.1693, 0.6084, 0.1693, 0.6112, 0.2089, 0.5396, 0.2322, 0.5198, 0.2026, 0.6112, 0.2089, 0.6249, 0.2421, 0.6112, 0.2089, 0.6084, 0.1693, 0.6927, 0.1696, 0.6927, 0.2208, 0.6249, 0.2421, 0.6112, 0.2089, 0.6927, 0.2208, 0.6927, 0.2624, 0.6927, 0.1185, 0.6927, 0.07687, 0.7725, 0.07251, 0.7908, 0.1168, 0.6927, 0.1696, 0.6927, 0.1185, 0.7908, 0.1168, 0.7945, 0.1696, 0.7908, 0.1168, 0.7725, 0.07251, 0.8441, 0.08614, 0.8704, 0.1254, 0.7945, 0.1696, 0.7908, 0.1168, 0.8704, 0.1254, 0.877, 0.1696, 0.6927, 0.2208, 0.6927, 0.1696, 0.7945, 0.1696, 0.7908, 0.2225, 0.6927, 0.2624, 0.6927, 0.2208, 0.7908, 0.2225, 0.7725, 0.2668, 0.7908, 0.2225, 0.7945, 0.1696, 0.877, 0.1696, 0.8704, 0.2139, 0.7725, 0.2668, 0.7908, 0.2225, 0.8704, 0.2139, 0.8441, 0.2531, 0.5198, 0.242, 0.5396, 0.2322, 0.6249, 0.2421, 0.6112, 0.2586, 0.5148, 0.2444, 0.5198, 0.242, 0.6112, 0.2586, 0.6084, 0.2627, 0.6112, 0.2586, 0.6249, 0.2421, 0.6927, 0.2624, 0.6927, 0.2847, 0.6084, 0.2627, 0.6112, 0.2586, 0.6927, 0.2847, 0.6927, 0.2895, 0.5198, 0.242, 0.5148, 0.2444, 0.6084, 0.2627, 0.6112, 0.2586, 0.5396, 0.2322, 0.5198, 0.242, 0.6112, 0.2586, 0.6164, 0.2421, 0.6112, 0.2586, 0.6084, 0.2627, 0.6927, 0.2895, 0.6927, 0.2847, 0.6164, 0.2421, 0.6112, 0.2586, 0.6927, 0.2847, 0.6927, 0.2624, 0.6927, 0.2847, 0.6927, 0.2624, 0.7725, 0.2668, 0.7908, 0.2888, 0.6927, 0.2895, 0.6927, 0.2847, 0.7908, 0.2888, 0.7945, 0.2942, 0.7908, 0.2888, 0.7725, 0.2668, 0.8441, 0.2531, 0.8704, 0.2661, 0.7945, 0.2942, 0.7908, 0.2888, 0.8704, 0.2661, 0.877, 0.2694, 0.6927, 0.2847, 0.6927, 0.2895, 0.7945, 0.2942, 0.7908, 0.2888, 0.6927, 0.2624, 0.6927, 0.2847, 0.7908, 0.2888, 0.7725, 0.2668, 0.7908, 0.2888, 0.7945, 0.2942, 0.877, 0.2694, 0.8704, 0.2661, 0.7725, 0.2668, 0.7908, 0.2888, 0.8704, 0.2661, 0.8441, 0.2531, 0.8704, 0.2661, 0.8441, 0.2531, 0.8704, 0.2139, 0.91, 0.218, 0.877, 0.2694, 0.8704, 0.2661, 0.91, 0.218, 0.9199, 0.2196, 0.91, 0.218, 0.8704, 0.2139, 0.877, 0.1696, 0.9199, 0.1696, 0.9199, 0.2196, 0.91, 0.218, 0.9199, 0.1696, 0.9294, 0.1696, 0.8704, 0.2661, 0.877, 0.2694, 0.9199, 0.2196, 0.91, 0.218, 0.8441, 0.2531, 0.8704, 0.2661, 0.91, 0.218, 0.8704, 0.2139, 0.91, 0.218, 0.9199, 0.2196, 0.9294, 0.1696, 0.9199, 0.1696, 0.8704, 0.2139, 0.91, 0.218, 0.9199, 0.1696, 0.877, 0.1696, 0.9199, 0.1696, 0.877, 0.1696, 0.8704, 0.1254, 0.91, 0.1213, 0.9294, 0.1696, 0.9199, 0.1696, 0.91, 0.1213, 0.9199, 0.1196, 0.91, 0.1213, 0.8704, 0.1254, 0.8441, 0.08614, 0.8704, 0.07316, 0.9199, 0.1196, 0.91, 0.1213, 0.8704, 0.07316, 0.877, 0.06989, 0.9199, 0.1696, 0.9294, 0.1696, 0.9199, 0.1196, 0.91, 0.1213, 0.877, 0.1696, 0.9199, 0.1696, 0.91, 0.1213, 0.8704, 0.1254, 0.91, 0.1213, 0.9199, 0.1196, 0.877, 0.06989, 0.8704, 0.07316, 0.8704, 0.1254, 0.91, 0.1213, 0.8704, 0.07316, 0.8441, 0.08614, 0.8704, 0.07316, 0.8441, 0.08614, 0.7725, 0.07251, 0.7908, 0.05052, 0.877, 0.06989, 0.8704, 0.07316, 0.7908, 0.05052, 0.7945, 0.04508, 0.7908, 0.05052, 0.7725, 0.07251, 0.6927, 0.07687, 0.6927, 0.05457, 0.7945, 0.04508, 0.7908, 0.05052, 0.6927, 0.05457, 0.6927, 0.04978, 0.8704, 0.07316, 0.877, 0.06989, 0.7945, 0.04508, 0.7908, 0.05052, 0.8441, 0.08614, 0.8704, 0.07316, 0.7908, 0.05052, 0.7725, 0.07251, 0.7908, 0.05052, 0.7945, 0.04508, 0.6927, 0.04978, 0.6927, 0.05457, 0.7725, 0.07251, 0.7908, 0.05052, 0.6927, 0.05457, 0.6927, 0.07687, 0.6927, 0.05457, 0.6927, 0.07687, 0.6249, 0.09648, 0.6112, 0.08, 0.6927, 0.04978, 0.6927, 0.05457, 0.6112, 0.08, 0.6084, 0.07592, 0.6112, 0.08, 0.6249, 0.09648, 0.5396, 0.1064, 0.5198, 0.09661, 0.6084, 0.07592, 0.6112, 0.08, 0.5198, 0.09661, 0.5148, 0.09414, 0.6927, 0.05457, 0.6927, 0.04978, 0.6084, 0.07592, 0.6112, 0.08, 0.6927, 0.07687, 0.6927, 0.05457, 0.6112, 0.08, 0.6164, 0.09648, 0.6112, 0.08, 0.6084, 0.07592, 0.5148, 0.09414, 0.5198, 0.09661, 0.6164, 0.09648, 0.6112, 0.08, 0.5198, 0.09661, 0.5396, 0.1064, 0.5198, 0.242, 0.5396, 0.2322, 0.5198, 0.2026, 0.4866, 0.2094, 0.5148, 0.2444, 0.5198, 0.242, 0.4866, 0.2094, 0.4783, 0.2107, 0.4866, 0.2094, 0.5198, 0.2026, 0.5148, 0.1693, 0.4783, 0.1693, 0.4783, 0.2107, 0.4866, 0.2094, 0.4783, 0.1693, 0.4705, 0.1693, 0.5198, 0.242, 0.5148, 0.2444, 0.4783, 0.2107, 0.4866, 0.2094, 0.5396, 0.2322, 0.5198, 0.242, 0.4866, 0.2094, 0.5198, 0.2026, 0.4866, 0.2094, 0.4783, 0.2107, 0.4705, 0.1693, 0.4783, 0.1693, 0.5198, 0.2026, 0.4866, 0.2094, 0.4783, 0.1693, 0.5148, 0.1693, 0.4783, 0.1693, 0.5148, 0.1693, 0.5198, 0.136, 0.4866, 0.1292, 0.4705, 0.1693, 0.4783, 0.1693, 0.4866, 0.1292, 0.4783, 0.1278, 0.4866, 0.1292, 0.5198, 0.136, 0.5396, 0.1064, 0.5198, 0.09661, 0.4783, 0.1278, 0.4866, 0.1292, 0.5198, 0.09661, 0.5148, 0.09414, 0.4783, 0.1693, 0.4705, 0.1693, 0.4783, 0.1278, 0.4866, 0.1292, 0.5148, 0.1693, 0.4783, 0.1693, 0.4866, 0.1292, 0.5198, 0.136, 0.4866, 0.1292, 0.4783, 0.1278, 0.5148, 0.09414, 0.5198, 0.09661, 0.5198, 0.136, 0.4866, 0.1292, 0.5198, 0.09661, 0.5396, 0.1064])
me_footr_mesh.use_remesh_preserve_volume = False
me_footr_mesh.use_remesh_preserve_attributes = False
me_footr_mesh.use_mirror_vertex_groups = False
me_footr_mesh.update()
me_body_mesh = bpy.data.meshes.new('Body_mesh')
me_body_mesh.from_pydata([(0.7071, -0.7071, -0.6869), (0.5556, -0.8315, -0.6869), (0.3827, -0.9239, -0.6869), (0.1951, -0.9808, -0.6869), (-3.258e-07, -1.0, -0.6869), (-0.1951, -0.9808, -0.6869), (-0.3827, -0.9239, -0.6869), (-0.5556, -0.8315, -0.6869), (-0.7071, -0.7071, -0.6869), (-0.8315, -0.5556, -0.6869), (-0.9239, -0.3827, -0.6869), (0.8315, 0.5556, 1.415), (0.9239, 0.3827, 1.415), (0.9808, 0.1951, 1.415), (1.0, -2.245e-06, 1.415), (0.9808, -0.1951, 1.415), (0.9239, -0.3827, 1.415), (0.8315, -0.5556, 1.415), (0.7071, -0.7071, 1.415), (0.5556, -0.8315, 1.415), (0.3827, -0.9239, 1.415), (0.1951, -0.9808, 1.415), (-0.3827, -0.9239, 1.415), (-0.5556, -0.8315, 1.415), (-0.7071, -0.7071, 1.415), (-0.8315, -0.5556, 1.415), (-0.9239, -0.3827, 1.415), (-0.9808, -0.1951, 1.415), (-1.0, -4.105e-06, 1.415), (-0.9808, 0.1951, 1.415), (-0.9239, 0.3827, 1.415), (-0.8315, 0.5556, 1.415), (-0.7071, 0.7071, 1.415), (-0.5556, 0.8315, 1.415), (-0.3827, 0.9239, 1.415), (-0.1951, 0.9808, 1.415), (0.0, 0.0, 2.215), (0.9619, 0.1913, 1.571), (0.9061, 0.1802, 1.721), (0.8155, 0.1622, 1.859), (0.6935, 0.1379, 1.98), (0.5449, 0.1084, 2.08), (0.3753, 0.07466, 2.154), (0.1913, 0.03806, 2.199), (0.1802, 0.07466, 2.199), (0.3536, 0.1464, 2.154), (0.5133, 0.2126, 2.08), (0.6533, 0.2706, 1.98), (0.7682, 0.3182, 1.859), (0.8536, 0.3536, 1.721), (0.9061, 0.3753, 1.571), (0.8155, 0.5449, 1.571), (0.7682, 0.5133, 1.721), (0.6913, 0.4619, 1.859), (0.5879, 0.3928, 1.98), (0.4619, 0.3087, 2.08), (0.3182, 0.2126, 2.154), (0.1622, 0.1084, 2.199), (0.1379, 0.1379, 2.199), (0.2706, 0.2706, 2.154), (0.3928, 0.3928, 2.08), (0.5, 0.5, 1.98), (0.5879, 0.5879, 1.859), (0.6533, 0.6533, 1.721), (0.6935, 0.6935, 1.571), (0.7071, 0.7071, 1.415), (0.5556, 0.8315, 1.415), (0.5449, 0.8155, 1.571), (0.5133, 0.7682, 1.721), (0.4619, 0.6913, 1.859), (0.3928, 0.5879, 1.98), (0.3087, 0.4619, 2.08), (0.2126, 0.3182, 2.154), (0.1084, 0.1622, 2.199), (0.07466, 0.1802, 2.199), (0.1464, 0.3536, 2.154), (0.2126, 0.5133, 2.08), (0.2706, 0.6533, 1.98), (0.3182, 0.7682, 1.859), (0.3536, 0.8536, 1.721), (0.3753, 0.9061, 1.571), (0.3827, 0.9239, 1.415), (0.1951, 0.9808, 1.415), (0.1913, 0.9619, 1.571), (0.1802, 0.9061, 1.721), (0.1622, 0.8155, 1.859), (0.1379, 0.6935, 1.98), (0.1084, 0.5449, 2.08), (0.07466, 0.3753, 2.154), (0.03806, 0.1913, 2.199), (-2.134e-08, 0.1951, 2.199), (-2.516e-08, 0.3827, 2.154), (-3.811e-08, 0.5556, 2.08), (-5.684e-08, 0.7071, 1.98), (-5.286e-09, 0.8315, 1.859), (-8.821e-08, 0.9239, 1.721), (-9.261e-08, 0.9808, 1.571), (-2.656e-08, 1.0, 1.415), (-0.1913, 0.9619, 1.571), (-0.1802, 0.9061, 1.721), (-0.1622, 0.8155, 1.859), (-0.1379, 0.6935, 1.98), (-0.1084, 0.5449, 2.08), (-0.07466, 0.3753, 2.154), (-0.03806, 0.1913, 2.199), (-0.07466, 0.1802, 2.199), (-0.1464, 0.3536, 2.154), (-0.2126, 0.5133, 2.08), (-0.2706, 0.6533, 1.98), (-0.3182, 0.7682, 1.859), (-0.3536, 0.8536, 1.721), (-0.3753, 0.9061, 1.571), (-0.5449, 0.8155, 1.571), (-0.5133, 0.7682, 1.721), (-0.4619, 0.6913, 1.859), (-0.3928, 0.5879, 1.98), (-0.3087, 0.4619, 2.08), (-0.2126, 0.3182, 2.154), (-0.1084, 0.1622, 2.199), (-0.1379, 0.1379, 2.199), (-0.2706, 0.2706, 2.154), (-0.3928, 0.3928, 2.08), (-0.5, 0.5, 1.98), (-0.5879, 0.5879, 1.859), (-0.6533, 0.6533, 1.721), (-0.6935, 0.6935, 1.571), (-0.8155, 0.5449, 1.571), (-0.7682, 0.5133, 1.721), (-0.6913, 0.4619, 1.859), (-0.5879, 0.3928, 1.98), (-0.4619, 0.3087, 2.08), (-0.3182, 0.2126, 2.154), (-0.1622, 0.1084, 2.199), (-0.1802, 0.07466, 2.199), (-0.3536, 0.1464, 2.154), (-0.5133, 0.2126, 2.08), (-0.6533, 0.2706, 1.98), (-0.7682, 0.3182, 1.859), (-0.8536, 0.3536, 1.721), (-0.9061, 0.3753, 1.571), (-0.9619, 0.1913, 1.571), (-0.9061, 0.1802, 1.721), (-0.8155, 0.1622, 1.859), (-0.6935, 0.1379, 1.98), (-0.5449, 0.1084, 2.08), (-0.3753, 0.07466, 2.154), (-0.1913, 0.03806, 2.199), (-0.1951, -2.283e-08, 2.199), (-0.3827, -4.426e-08, 2.154), (-0.5556, -8.361e-08, 2.08), (-0.7071, -5.118e-08, 1.98), (-0.8315, -8.732e-08, 1.859), (-0.9239, -1.44e-07, 1.721), (-0.9808, -1.6e-07, 1.571), (-0.9619, -0.1913, 1.571), (-0.9061, -0.1802, 1.721), (-0.8155, -0.1622, 1.859), (-0.6935, -0.1379, 1.98), (-0.5449, -0.1084, 2.08), (-0.3753, -0.07466, 2.154), (-0.1913, -0.03806, 2.199), (-0.1802, -0.07466, 2.199), (-0.3536, -0.1464, 2.154), (-0.5133, -0.2126, 2.08), (-0.6533, -0.2706, 1.98), (-0.7682, -0.3182, 1.859), (-0.8536, -0.3536, 1.721), (-0.9061, -0.3753, 1.571), (-0.8155, -0.5449, 1.571), (-0.7682, -0.5133, 1.721), (-0.6913, -0.4619, 1.859), (-0.5879, -0.3928, 1.98), (-0.4619, -0.3087, 2.08), (-0.3182, -0.2126, 2.154), (-0.1622, -0.1084, 2.199), (-0.1379, -0.1379, 2.199), (-0.2706, -0.2706, 2.154), (-0.3928, -0.3928, 2.08), (-0.5, -0.5, 1.98), (-0.5879, -0.5879, 1.859), (-0.6533, -0.6533, 1.721), (-0.6935, -0.6935, 1.571), (-0.5449, -0.8155, 1.571), (-0.5133, -0.7682, 1.721), (-0.4619, -0.6913, 1.859), (-0.3928, -0.5879, 1.98), (-0.3087, -0.4619, 2.08), (-0.2126, -0.3182, 2.154), (-0.1084, -0.1622, 2.199), (-0.07466, -0.1802, 2.199), (-0.1464, -0.3536, 2.154), (-0.2126, -0.5133, 2.08), (-0.2706, -0.6533, 1.98), (-0.3182, -0.7682, 1.859), (-0.3536, -0.8536, 1.721), (-0.3753, -0.9061, 1.571), (-0.1951, -0.9808, 1.415), (-0.1913, -0.9619, 1.571), (-0.1802, -0.9061, 1.721), (-0.1622, -0.8155, 1.859), (-0.1379, -0.6935, 1.98), (-0.1084, -0.5449, 2.08), (-0.07466, -0.3753, 2.154), (-0.03806, -0.1913, 2.199), (3.603e-08, -0.1951, 2.199), (5.455e-08, -0.3827, 2.154), (8.958e-08, -0.5556, 2.08), (7.476e-08, -0.7071, 1.98), (1.139e-07, -0.8315, 1.859), (2.054e-07, -0.9239, 1.721), (2.421e-07, -0.9808, 1.571), (1.498e-07, -1.0, 1.415), (0.1913, -0.9619, 1.571), (0.1802, -0.9061, 1.721), (0.1622, -0.8155, 1.859), (0.1379, -0.6935, 1.98), (0.1084, -0.5449, 2.08), (0.07466, -0.3753, 2.154), (0.03806, -0.1913, 2.199), (0.07466, -0.1802, 2.199), (0.1464, -0.3536, 2.154), (0.2126, -0.5133, 2.08), (0.2706, -0.6533, 1.98), (0.3182, -0.7682, 1.859), (0.3536, -0.8536, 1.721), (0.3753, -0.9061, 1.571), (0.5449, -0.8155, 1.571), (0.5133, -0.7682, 1.721), (0.4619, -0.6913, 1.859), (0.3928, -0.5879, 1.98), (0.3087, -0.4619, 2.08), (0.2126, -0.3182, 2.154), (0.1084, -0.1622, 2.199), (0.1379, -0.1379, 2.199), (0.2706, -0.2706, 2.154), (0.3928, -0.3928, 2.08), (0.5, -0.5, 1.98), (0.5879, -0.5879, 1.859), (0.6533, -0.6533, 1.721), (0.6935, -0.6935, 1.571), (0.8155, -0.5449, 1.571), (0.7682, -0.5133, 1.721), (0.6913, -0.4619, 1.859), (0.5879, -0.3928, 1.98), (0.4619, -0.3087, 2.08), (0.3182, -0.2126, 2.154), (0.1622, -0.1084, 2.199), (0.1802, -0.07466, 2.199), (0.3536, -0.1464, 2.154), (0.5133, -0.2126, 2.08), (0.6533, -0.2706, 1.98), (0.7682, -0.3182, 1.859), (0.8536, -0.3536, 1.721), (0.9061, -0.3753, 1.571), (0.9619, -0.1913, 1.571), (0.9061, -0.1802, 1.721), (0.8155, -0.1622, 1.859), (0.6935, -0.1379, 1.98), (0.5449, -0.1084, 2.08), (0.3753, -0.07466, 2.154), (0.1913, -0.03806, 2.199), (0.1951, 4.849e-08, 2.199), (0.3827, 4.442e-08, 2.154), (0.5556, 1.175e-07, 2.08), (0.7071, 1.1e-07, 1.98), (0.8315, 1.667e-07, 1.859), (0.9239, 2.496e-07, 1.721), (0.9808, 3.533e-07, 1.571), (0.1913, 0.03806, -1.177), (0.3753, 0.07466, -1.149), (0.5449, 0.1084, -1.103), (0.6935, 0.1379, -1.04), (0.8155, 0.1622, -0.9647), (0.9061, 0.1802, -0.8782), (0.9619, 0.1913, -0.7844), (0.9808, 0.1951, -0.6869), (0.9239, 0.3827, -0.6869), (0.9061, 0.3753, -0.7844), (0.8536, 0.3536, -0.8782), (0.7682, 0.3182, -0.9647), (0.6533, 0.2706, -1.04), (0.5133, 0.2126, -1.103), (0.3536, 0.1464, -1.149), (0.1802, 0.07466, -1.177), (-3.01e-07, -1.247e-07, -1.187), (0.1622, 0.1084, -1.177), (0.3182, 0.2126, -1.149), (0.4619, 0.3087, -1.103), (0.5879, 0.3928, -1.04), (0.6913, 0.4619, -0.9647), (0.7682, 0.5133, -0.8782), (0.8155, 0.5449, -0.7844), (0.8315, 0.5556, -0.6869), (0.7071, 0.7071, -0.6869), (0.6935, 0.6935, -0.7844), (0.6533, 0.6533, -0.8782), (0.5879, 0.5879, -0.9647), (0.5, 0.5, -1.04), (0.3928, 0.3928, -1.103), (0.2706, 0.2706, -1.149), (0.1379, 0.1379, -1.177), (0.1084, 0.1622, -1.177), (0.2126, 0.3182, -1.149), (0.3087, 0.4619, -1.103), (0.3928, 0.5879, -1.04), (0.4619, 0.6913, -0.9647), (0.5133, 0.7682, -0.8782), (0.5449, 0.8155, -0.7844), (0.5556, 0.8315, -0.6869), (0.3827, 0.9239, -0.6869), (0.3753, 0.9061, -0.7844), (0.3536, 0.8536, -0.8782), (0.3182, 0.7682, -0.9647), (0.2706, 0.6533, -1.04), (0.2126, 0.5133, -1.103), (0.1464, 0.3536, -1.149), (0.07466, 0.1802, -1.177), (0.03806, 0.1913, -1.177), (0.07466, 0.3753, -1.149), (0.1084, 0.5449, -1.103), (0.1379, 0.6935, -1.04), (0.1622, 0.8155, -0.9647), (0.1802, 0.9061, -0.8782), (0.1913, 0.9619, -0.7844), (0.1951, 0.9808, -0.6869), (-2.656e-08, 1.0, -0.6869), (-4.578e-08, 0.9808, -0.7844), (-8.522e-08, 0.9239, -0.8782), (-5.286e-09, 0.8315, -0.9647), (-5.684e-08, 0.7071, -1.04), (-5.571e-08, 0.5556, -1.103), (-2.532e-08, 0.3827, -1.149), (-6.963e-09, 0.1951, -1.177), (-0.03806, 0.1913, -1.177), (-0.07466, 0.3753, -1.149), (-0.1084, 0.5449, -1.103), (-0.1379, 0.6935, -1.04), (-0.1622, 0.8155, -0.9647), (-0.1802, 0.9061, -0.8782), (-0.1913, 0.9619, -0.7844), (-0.1951, 0.9808, -0.6869), (-0.3827, 0.9239, -0.6869), (-0.3753, 0.9061, -0.7844), (-0.3536, 0.8536, -0.8782), (-0.3182, 0.7682, -0.9647), (-0.2706, 0.6533, -1.04), (-0.2126, 0.5133, -1.103), (-0.1464, 0.3536, -1.149), (-0.07466, 0.1802, -1.177), (-0.1084, 0.1622, -1.177), (-0.2126, 0.3182, -1.149), (-0.3087, 0.4619, -1.103), (-0.3928, 0.5879, -1.04), (-0.4619, 0.6913, -0.9647), (-0.5133, 0.7682, -0.8782), (-0.5449, 0.8155, -0.7844), (-0.5556, 0.8315, -0.6869), (-0.7071, 0.7071, -0.6869), (-0.6935, 0.6935, -0.7844), (-0.6533, 0.6533, -0.8782), (-0.5879, 0.5879, -0.9647), (-0.5, 0.5, -1.04), (-0.3928, 0.3928, -1.103), (-0.2706, 0.2706, -1.149), (-0.1379, 0.1379, -1.177), (-0.1622, 0.1084, -1.177), (-0.3182, 0.2126, -1.149), (-0.4619, 0.3087, -1.103), (-0.5879, 0.3928, -1.04), (-0.6913, 0.4619, -0.9647), (-0.7682, 0.5133, -0.8782), (-0.8155, 0.5449, -0.7844), (-0.8315, 0.5556, -0.6869), (-0.9239, 0.3827, -0.6869), (-0.9061, 0.3753, -0.7844), (-0.8536, 0.3536, -0.8782), (-0.7682, 0.3182, -0.9647), (-0.6533, 0.2706, -1.04), (-0.5133, 0.2126, -1.103), (-0.3536, 0.1464, -1.149), (-0.1802, 0.07466, -1.177), (-0.1913, 0.03806, -1.177), (-0.3753, 0.07466, -1.149), (-0.5449, 0.1084, -1.103), (-0.6935, 0.1379, -1.04), (-0.8155, 0.1622, -0.9647), (-0.9061, 0.1802, -0.8782), (-0.9619, 0.1913, -0.7844), (-0.9808, 0.1951, -0.6869), (-1.0, -9.398e-08, -0.6869), (-0.9808, -4.311e-08, -0.7844), (-0.9239, -1.118e-07, -0.8782), (-0.8315, -8.732e-08, -0.9647), (-0.7071, -5.118e-08, -1.04), (-0.5556, -4.275e-08, -1.103), (-0.3827, -1.519e-08, -1.149), (-0.1951, -1.942e-08, -1.177), (-0.1913, -0.03806, -1.177), (-0.3753, -0.07466, -1.149), (-0.5449, -0.1084, -1.103), (-0.6935, -0.1379, -1.04), (-0.8155, -0.1622, -0.9647), (-0.9061, -0.1802, -0.8782), (-0.9619, -0.1913, -0.7844), (-0.9808, -0.1951, -0.6869), (-0.9061, -0.3753, -0.7844), (-0.8536, -0.3536, -0.8782), (-0.7682, -0.3182, -0.9647), (-0.6533, -0.2706, -1.04), (-0.5133, -0.2126, -1.103), (-0.3536, -0.1464, -1.149), (-0.1802, -0.07466, -1.177), (-0.1622, -0.1084, -1.177), (-0.3182, -0.2126, -1.149), (-0.4619, -0.3087, -1.103), (-0.5879, -0.3928, -1.04), (-0.6913, -0.4619, -0.9647), (-0.7682, -0.5133, -0.8782), (-0.8155, -0.5449, -0.7844), (-0.6935, -0.6935, -0.7844), (-0.6533, -0.6533, -0.8782), (-0.5879, -0.5879, -0.9647), (-0.5, -0.5, -1.04), (-0.3928, -0.3928, -1.103), (-0.2706, -0.2706, -1.149), (-0.1379, -0.1379, -1.177), (-0.1084, -0.1622, -1.177), (-0.2126, -0.3182, -1.149), (-0.3087, -0.4619, -1.103), (-0.3928, -0.5879, -1.04), (-0.4619, -0.6913, -0.9647), (-0.5133, -0.7682, -0.8782), (-0.5449, -0.8155, -0.7844), (-0.3753, -0.9061, -0.7844), (-0.3536, -0.8536, -0.8782), (-0.3182, -0.7682, -0.9647), (-0.2706, -0.6533, -1.04), (-0.2126, -0.5133, -1.103), (-0.1464, -0.3536, -1.149), (-0.07466, -0.1802, -1.177), (-0.03806, -0.1913, -1.177), (-0.07466, -0.3753, -1.149), (-0.1084, -0.5449, -1.103), (-0.1379, -0.6935, -1.04), (-0.1622, -0.8155, -0.9647), (-0.1802, -0.9061, -0.8782), (-0.1913, -0.9619, -0.7844), (1.019e-07, -0.9808, -0.7844), (2.054e-07, -0.9239, -0.8782), (1.139e-07, -0.8315, -0.9647), (7.476e-08, -0.7071, -1.04), (8.526e-08, -0.5556, -1.103), (4.159e-08, -0.3827, -1.149), (2.091e-08, -0.1951, -1.177), (0.03806, -0.1913, -1.177), (0.07466, -0.3753, -1.149), (0.1084, -0.5449, -1.103), (0.1379, -0.6935, -1.04), (0.1622, -0.8155, -0.9647), (0.1802, -0.9061, -0.8782), (0.1913, -0.9619, -0.7844), (0.3753, -0.9061, -0.7844), (0.3536, -0.8536, -0.8782), (0.3182, -0.7682, -0.9647), (0.2706, -0.6533, -1.04), (0.2126, -0.5133, -1.103), (0.1464, -0.3536, -1.149), (0.07466, -0.1802, -1.177), (0.1084, -0.1622, -1.177), (0.2126, -0.3182, -1.149), (0.3087, -0.4619, -1.103), (0.3928, -0.5879, -1.04), (0.4619, -0.6913, -0.9647), (0.5133, -0.7682, -0.8782), (0.5449, -0.8155, -0.7844), (0.6935, -0.6935, -0.7844), (0.6533, -0.6533, -0.8782), (0.5879, -0.5879, -0.9647), (0.5, -0.5, -1.04), (0.3928, -0.3928, -1.103), (0.2706, -0.2706, -1.149), (0.1379, -0.1379, -1.177), (0.1622, -0.1084, -1.177), (0.3182, -0.2126, -1.149), (0.4619, -0.3087, -1.103), (0.5879, -0.3928, -1.04), (0.6913, -0.4619, -0.9647), (0.7682, -0.5133, -0.8782), (0.8155, -0.5449, -0.7844), (0.8315, -0.5556, -0.6869), (0.9239, -0.3827, -0.6869), (0.9061, -0.3753, -0.7844), (0.8536, -0.3536, -0.8782), (0.7682, -0.3182, -0.9647), (0.6533, -0.2706, -1.04), (0.5133, -0.2126, -1.103), (0.3536, -0.1464, -1.149), (0.1802, -0.07466, -1.177), (0.1913, -0.03806, -1.177), (0.3753, -0.07466, -1.149), (0.5449, -0.1084, -1.103), (0.6935, -0.1379, -1.04), (0.8155, -0.1622, -0.9647), (0.9061, -0.1802, -0.8782), (0.9619, -0.1913, -0.7844), (0.9808, -0.1951, -0.6869), (1.0, 2.318e-07, -0.6869), (0.9808, 1.723e-07, -0.7844), (0.9239, 2.496e-07, -0.8782), (0.8315, 1.667e-07, -0.9647), (0.7071, 1.1e-07, -1.04), (0.5556, 1.132e-07, -1.103), (0.3827, 6.948e-08, -1.149), (0.1951, 4.067e-08, -1.177)], [], [(325, 97, 82, 324), (324, 82, 81, 309), (309, 81, 66, 308), (308, 66, 65, 293), (293, 65, 11, 292), (292, 11, 12, 276), (276, 12, 13, 275), (275, 13, 14, 506), (506, 14, 15, 505), (505, 15, 16, 490), (490, 16, 17, 489), (18, 0, 489, 17), (0, 18, 19, 1), (1, 19, 20, 2), (2, 20, 21, 3), (3, 21, 211, 4), (4, 211, 196, 5), (5, 196, 22, 6), (6, 22, 23, 7), (7, 23, 24, 8), (8, 24, 25, 9), (9, 25, 26, 10), (10, 26, 27, 404), (404, 27, 28, 389), (389, 28, 29, 388), (388, 29, 30, 373), (373, 30, 31, 372), (372, 31, 32, 357), (357, 32, 33, 356), (356, 33, 34, 341), (341, 34, 35, 340), (97, 325, 340, 35), (267, 14, 13, 37), (266, 267, 37, 38), (265, 266, 38, 39), (264, 265, 39, 40), (263, 264, 40, 41), (262, 263, 41, 42), (261, 262, 42, 43), (36, 261, 43), (36, 43, 44), (43, 42, 45, 44), (42, 41, 46, 45), (41, 40, 47, 46), (40, 39, 48, 47), (39, 38, 49, 48), (38, 37, 50, 49), (37, 13, 12, 50), (50, 12, 11, 51), (49, 50, 51, 52), (48, 49, 52, 53), (47, 48, 53, 54), (46, 47, 54, 55), (45, 46, 55, 56), (44, 45, 56, 57), (36, 44, 57), (36, 57, 58), (57, 56, 59, 58), (56, 55, 60, 59), (55, 54, 61, 60), (54, 53, 62, 61), (53, 52, 63, 62), (52, 51, 64, 63), (51, 11, 65, 64), (64, 65, 66, 67), (63, 64, 67, 68), (62, 63, 68, 69), (61, 62, 69, 70), (60, 61, 70, 71), (59, 60, 71, 72), (58, 59, 72, 73), (36, 58, 73), (36, 73, 74), (73, 72, 75, 74), (72, 71, 76, 75), (71, 70, 77, 76), (70, 69, 78, 77), (69, 68, 79, 78), (68, 67, 80, 79), (67, 66, 81, 80), (80, 81, 82, 83), (79, 80, 83, 84), (78, 79, 84, 85), (77, 78, 85, 86), (76, 77, 86, 87), (75, 76, 87, 88), (74, 75, 88, 89), (36, 74, 89), (36, 89, 90), (89, 88, 91, 90), (88, 87, 92, 91), (87, 86, 93, 92), (86, 85, 94, 93), (85, 84, 95, 94), (84, 83, 96, 95), (83, 82, 97, 96), (96, 97, 35, 98), (95, 96, 98, 99), (94, 95, 99, 100), (93, 94, 100, 101), (92, 93, 101, 102), (91, 92, 102, 103), (90, 91, 103, 104), (36, 90, 104), (36, 104, 105), (104, 103, 106, 105), (103, 102, 107, 106), (102, 101, 108, 107), (101, 100, 109, 108), (100, 99, 110, 109), (99, 98, 111, 110), (98, 35, 34, 111), (111, 34, 33, 112), (110, 111, 112, 113), (109, 110, 113, 114), (108, 109, 114, 115), (107, 108, 115, 116), (106, 107, 116, 117), (105, 106, 117, 118), (36, 105, 118), (36, 118, 119), (118, 117, 120, 119), (117, 116, 121, 120), (116, 115, 122, 121), (115, 114, 123, 122), (114, 113, 124, 123), (113, 112, 125, 124), (112, 33, 32, 125), (125, 32, 31, 126), (124, 125, 126, 127), (123, 124, 127, 128), (122, 123, 128, 129), (121, 122, 129, 130), (120, 121, 130, 131), (119, 120, 131, 132), (36, 119, 132), (36, 132, 133), (132, 131, 134, 133), (131, 130, 135, 134), (130, 129, 136, 135), (129, 128, 137, 136), (128, 127, 138, 137), (127, 126, 139, 138), (126, 31, 30, 139), (139, 30, 29, 140), (138, 139, 140, 141), (137, 138, 141, 142), (136, 137, 142, 143), (135, 136, 143, 144), (134, 135, 144, 145), (133, 134, 145, 146), (36, 133, 146), (36, 146, 147), (146, 145, 148, 147), (145, 144, 149, 148), (144, 143, 150, 149), (143, 142, 151, 150), (142, 141, 152, 151), (141, 140, 153, 152), (140, 29, 28, 153), (153, 28, 27, 154), (152, 153, 154, 155), (151, 152, 155, 156), (150, 151, 156, 157), (149, 150, 157, 158), (148, 149, 158, 159), (147, 148, 159, 160), (36, 147, 160), (36, 160, 161), (160, 159, 162, 161), (159, 158, 163, 162), (158, 157, 164, 163), (157, 156, 165, 164), (156, 155, 166, 165), (155, 154, 167, 166), (154, 27, 26, 167), (167, 26, 25, 168), (166, 167, 168, 169), (165, 166, 169, 170), (164, 165, 170, 171), (163, 164, 171, 172), (162, 163, 172, 173), (161, 162, 173, 174), (36, 161, 174), (36, 174, 175), (174, 173, 176, 175), (173, 172, 177, 176), (172, 171, 178, 177), (171, 170, 179, 178), (170, 169, 180, 179), (169, 168, 181, 180), (168, 25, 24, 181), (181, 24, 23, 182), (180, 181, 182, 183), (179, 180, 183, 184), (178, 179, 184, 185), (177, 178, 185, 186), (176, 177, 186, 187), (175, 176, 187, 188), (36, 175, 188), (36, 188, 189), (188, 187, 190, 189), (187, 186, 191, 190), (186, 185, 192, 191), (185, 184, 193, 192), (184, 183, 194, 193), (183, 182, 195, 194), (182, 23, 22, 195), (195, 22, 196, 197), (194, 195, 197, 198), (193, 194, 198, 199), (192, 193, 199, 200), (191, 192, 200, 201), (190, 191, 201, 202), (189, 190, 202, 203), (36, 189, 203), (36, 203, 204), (203, 202, 205, 204), (202, 201, 206, 205), (201, 200, 207, 206), (200, 199, 208, 207), (199, 198, 209, 208), (198, 197, 210, 209), (197, 196, 211, 210), (210, 211, 21, 212), (209, 210, 212, 213), (208, 209, 213, 214), (207, 208, 214, 215), (206, 207, 215, 216), (205, 206, 216, 217), (204, 205, 217, 218), (36, 204, 218), (36, 218, 219), (218, 217, 220, 219), (217, 216, 221, 220), (216, 215, 222, 221), (215, 214, 223, 222), (214, 213, 224, 223), (213, 212, 225, 224), (212, 21, 20, 225), (225, 20, 19, 226), (224, 225, 226, 227), (223, 224, 227, 228), (222, 223, 228, 229), (221, 222, 229, 230), (220, 221, 230, 231), (219, 220, 231, 232), (36, 219, 232), (36, 232, 233), (232, 231, 234, 233), (231, 230, 235, 234), (230, 229, 236, 235), (229, 228, 237, 236), (228, 227, 238, 237), (227, 226, 239, 238), (226, 19, 18, 239), (239, 18, 17, 240), (238, 239, 240, 241), (237, 238, 241, 242), (236, 237, 242, 243), (235, 236, 243, 244), (234, 235, 244, 245), (233, 234, 245, 246), (36, 233, 246), (36, 246, 247), (246, 245, 248, 247), (245, 244, 249, 248), (244, 243, 250, 249), (243, 242, 251, 250), (242, 241, 252, 251), (241, 240, 253, 252), (240, 17, 16, 253), (253, 16, 15, 254), (252, 253, 254, 255), (251, 252, 255, 256), (250, 251, 256, 257), (249, 250, 257, 258), (248, 249, 258, 259), (247, 248, 259, 260), (36, 247, 260), (36, 260, 261), (260, 259, 262, 261), (259, 258, 263, 262), (258, 257, 264, 263), (257, 256, 265, 264), (256, 255, 266, 265), (255, 254, 267, 266), (254, 15, 14, 267), (513, 284, 268), (512, 513, 268, 269), (511, 512, 269, 270), (510, 511, 270, 271), (509, 510, 271, 272), (508, 509, 272, 273), (507, 508, 273, 274), (506, 507, 274, 275), (275, 274, 277, 276), (274, 273, 278, 277), (273, 272, 279, 278), (272, 271, 280, 279), (271, 270, 281, 280), (270, 269, 282, 281), (269, 268, 283, 282), (268, 284, 283), (283, 284, 285), (282, 283, 285, 286), (281, 282, 286, 287), (280, 281, 287, 288), (279, 280, 288, 289), (278, 279, 289, 290), (277, 278, 290, 291), (276, 277, 291, 292), (292, 291, 294, 293), (291, 290, 295, 294), (290, 289, 296, 295), (289, 288, 297, 296), (288, 287, 298, 297), (287, 286, 299, 298), (286, 285, 300, 299), (285, 284, 300), (300, 284, 301), (299, 300, 301, 302), (298, 299, 302, 303), (297, 298, 303, 304), (296, 297, 304, 305), (295, 296, 305, 306), (294, 295, 306, 307), (293, 294, 307, 308), (308, 307, 310, 309), (307, 306, 311, 310), (306, 305, 312, 311), (305, 304, 313, 312), (304, 303, 314, 313), (303, 302, 315, 314), (302, 301, 316, 315), (301, 284, 316), (316, 284, 317), (315, 316, 317, 318), (314, 315, 318, 319), (313, 314, 319, 320), (312, 313, 320, 321), (311, 312, 321, 322), (310, 311, 322, 323), (309, 310, 323, 324), (324, 323, 326, 325), (323, 322, 327, 326), (322, 321, 328, 327), (321, 320, 329, 328), (320, 319, 330, 329), (319, 318, 331, 330), (318, 317, 332, 331), (317, 284, 332), (332, 284, 333), (331, 332, 333, 334), (330, 331, 334, 335), (329, 330, 335, 336), (328, 329, 336, 337), (327, 328, 337, 338), (326, 327, 338, 339), (325, 326, 339, 340), (340, 339, 342, 341), (339, 338, 343, 342), (338, 337, 344, 343), (337, 336, 345, 344), (336, 335, 346, 345), (335, 334, 347, 346), (334, 333, 348, 347), (333, 284, 348), (348, 284, 349), (347, 348, 349, 350), (346, 347, 350, 351), (345, 346, 351, 352), (344, 345, 352, 353), (343, 344, 353, 354), (342, 343, 354, 355), (341, 342, 355, 356), (356, 355, 358, 357), (355, 354, 359, 358), (354, 353, 360, 359), (353, 352, 361, 360), (352, 351, 362, 361), (351, 350, 363, 362), (350, 349, 364, 363), (349, 284, 364), (364, 284, 365), (363, 364, 365, 366), (362, 363, 366, 367), (361, 362, 367, 368), (360, 361, 368, 369), (359, 360, 369, 370), (358, 359, 370, 371), (357, 358, 371, 372), (372, 371, 374, 373), (371, 370, 375, 374), (370, 369, 376, 375), (369, 368, 377, 376), (368, 367, 378, 377), (367, 366, 379, 378), (366, 365, 380, 379), (365, 284, 380), (380, 284, 381), (379, 380, 381, 382), (378, 379, 382, 383), (377, 378, 383, 384), (376, 377, 384, 385), (375, 376, 385, 386), (374, 375, 386, 387), (373, 374, 387, 388), (388, 387, 390, 389), (387, 386, 391, 390), (386, 385, 392, 391), (385, 384, 393, 392), (384, 383, 394, 393), (383, 382, 395, 394), (382, 381, 396, 395), (381, 284, 396), (396, 284, 397), (395, 396, 397, 398), (394, 395, 398, 399), (393, 394, 399, 400), (392, 393, 400, 401), (391, 392, 401, 402), (390, 391, 402, 403), (389, 390, 403, 404), (404, 403, 405, 10), (403, 402, 406, 405), (402, 401, 407, 406), (401, 400, 408, 407), (400, 399, 409, 408), (399, 398, 410, 409), (398, 397, 411, 410), (397, 284, 411), (411, 284, 412), (410, 411, 412, 413), (409, 410, 413, 414), (408, 409, 414, 415), (407, 408, 415, 416), (406, 407, 416, 417), (405, 406, 417, 418), (10, 405, 418, 9), (9, 418, 419, 8), (418, 417, 420, 419), (417, 416, 421, 420), (416, 415, 422, 421), (415, 414, 423, 422), (414, 413, 424, 423), (413, 412, 425, 424), (412, 284, 425), (425, 284, 426), (424, 425, 426, 427), (423, 424, 427, 428), (422, 423, 428, 429), (421, 422, 429, 430), (420, 421, 430, 431), (419, 420, 431, 432), (8, 419, 432, 7), (7, 432, 433, 6), (432, 431, 434, 433), (431, 430, 435, 434), (430, 429, 436, 435), (429, 428, 437, 436), (428, 427, 438, 437), (427, 426, 439, 438), (426, 284, 439), (439, 284, 440), (438, 439, 440, 441), (437, 438, 441, 442), (436, 437, 442, 443), (435, 436, 443, 444), (434, 435, 444, 445), (433, 434, 445, 446), (6, 433, 446, 5), (5, 446, 447, 4), (446, 445, 448, 447), (445, 444, 449, 448), (444, 443, 450, 449), (443, 442, 451, 450), (442, 441, 452, 451), (441, 440, 453, 452), (440, 284, 453), (453, 284, 454), (452, 453, 454, 455), (451, 452, 455, 456), (450, 451, 456, 457), (449, 450, 457, 458), (448, 449, 458, 459), (447, 448, 459, 460), (4, 447, 460, 3), (3, 460, 461, 2), (460, 459, 462, 461), (459, 458, 463, 462), (458, 457, 464, 463), (457, 456, 465, 464), (456, 455, 466, 465), (455, 454, 467, 466), (454, 284, 467), (467, 284, 468), (466, 467, 468, 469), (465, 466, 469, 470), (464, 465, 470, 471), (463, 464, 471, 472), (462, 463, 472, 473), (461, 462, 473, 474), (2, 461, 474, 1), (475, 0, 1, 474), (474, 473, 476, 475), (473, 472, 477, 476), (472, 471, 478, 477), (471, 470, 479, 478), (470, 469, 480, 479), (469, 468, 481, 480), (468, 284, 481), (481, 284, 482), (480, 481, 482, 483), (479, 480, 483, 484), (478, 479, 484, 485), (477, 478, 485, 486), (476, 477, 486, 487), (475, 476, 487, 488), (0, 475, 488, 489), (489, 488, 491, 490), (488, 487, 492, 491), (487, 486, 493, 492), (486, 485, 494, 493), (485, 484, 495, 494), (484, 483, 496, 495), (483, 482, 497, 496), (482, 284, 497), (497, 284, 498), (496, 497, 498, 499), (495, 496, 499, 500), (494, 495, 500, 501), (493, 494, 501, 502), (492, 493, 502, 503), (491, 492, 503, 504), (490, 491, 504, 505), (505, 504, 507, 506), (504, 503, 508, 507), (503, 502, 509, 508), (502, 501, 510, 509), (501, 500, 511, 510), (500, 499, 512, 511), (499, 498, 513, 512), (498, 284, 513)])
me_body_mesh.polygons.foreach_set('use_smooth', [True] * 544)
_uv = me_body_mesh.uv_layers.new(name='UVMap')
_uv.uv.foreach_set('vector', [0.8884, 0.4457, 0.8884, 0.7712, 0.8617, 0.7712, 0.8617, 0.4457, 0.8617, 0.4457, 0.8617, 0.7712, 0.835, 0.7712, 0.835, 0.4457, 0.835, 0.4457, 0.835, 0.7712, 0.8083, 0.7712, 0.8083, 0.4457, 0.8083, 0.4457, 0.8083, 0.7712, 0.7817, 0.7712, 0.7817, 0.4457, 0.7817, 0.4457, 0.7817, 0.7712, 0.755, 0.7712, 0.755, 0.4457, 0.755, 0.4457, 0.755, 0.7712, 0.7283, 0.7712, 0.7283, 0.4457, 0.7283, 0.4457, 0.7283, 0.7712, 0.7016, 0.7712, 0.7016, 0.4457, 0.7016, 0.4457, 0.7016, 0.7712, 0.6749, 0.7712, 0.6749, 0.4457, 0.6749, 0.4457, 0.6749, 0.7712, 0.6482, 0.7712, 0.6482, 0.4457, 0.6482, 0.4457, 0.6482, 0.7712, 0.6215, 0.7712, 0.6215, 0.4457, 0.6215, 0.4457, 0.6215, 0.7712, 0.5948, 0.7712, 0.5948, 0.4457, 0.5681, 0.7712, 0.5681, 0.4457, 0.5948, 0.4457, 0.5948, 0.7712, 0.5681, 0.4457, 0.5681, 0.7712, 0.5414, 0.7712, 0.5414, 0.4457, 0.5414, 0.4457, 0.5414, 0.7712, 0.5148, 0.7712, 0.5148, 0.4457, 0.5148, 0.4457, 0.5148, 0.7712, 0.4881, 0.7712, 0.4881, 0.4457, 0.4881, 0.4457, 0.4881, 0.7712, 0.4614, 0.7712, 0.4614, 0.4457, 0.4614, 0.4457, 0.4614, 0.7712, 0.4347, 0.7712, 0.4347, 0.4457, 0.4347, 0.4457, 0.4347, 0.7712, 0.408, 0.7712, 0.408, 0.4457, 0.408, 0.4457, 0.408, 0.7712, 0.3813, 0.7712, 0.3813, 0.4457, 0.3813, 0.4457, 0.3813, 0.7712, 0.3546, 0.7712, 0.3546, 0.4457, 0.3546, 0.4457, 0.3546, 0.7712, 0.3279, 0.7712, 0.3279, 0.4457, 0.3279, 0.4457, 0.3279, 0.7712, 0.3012, 0.7712, 0.3012, 0.4457, 0.3012, 0.4457, 0.3012, 0.7712, 0.2745, 0.7712, 0.2745, 0.4457, 0.2745, 0.4457, 0.2745, 0.7712, 0.2479, 0.7712, 0.2479, 0.4457, 0.2479, 0.4457, 0.2479, 0.7712, 0.2212, 0.7712, 0.2212, 0.4457, 0.2212, 0.4457, 0.2212, 0.7712, 0.1945, 0.7712, 0.1945, 0.4457, 0.1945, 0.4457, 0.1945, 0.7712, 0.1678, 0.7712, 0.1678, 0.4457, 0.1678, 0.4457, 0.1678, 0.7712, 0.1411, 0.7712, 0.1411, 0.4457, 0.1411, 0.4457, 0.1411, 0.7712, 0.1144, 0.7712, 0.1144, 0.4457, 0.1144, 0.4457, 0.1144, 0.7712, 0.08771, 0.7712, 0.08771, 0.4457, 0.08771, 0.4457, 0.08771, 0.7712, 0.06102, 0.7712, 0.06102, 0.4457, 0.03433, 0.7712, 0.03433, 0.4457, 0.06102, 0.4457, 0.06102, 0.7712, 0.6749, 0.8099, 0.6749, 0.7712, 0.7016, 0.7712, 0.7016, 0.8099, 0.6749, 0.8471, 0.6749, 0.8099, 0.7016, 0.8099, 0.7016, 0.8471, 0.6749, 0.8814, 0.6749, 0.8471, 0.7016, 0.8471, 0.7016, 0.8814, 0.6749, 0.9115, 0.6749, 0.8814, 0.7016, 0.8814, 0.7016, 0.9115, 0.6749, 0.9361, 0.6749, 0.9115, 0.7016, 0.9115, 0.7016, 0.9361, 0.6749, 0.9545, 0.6749, 0.9361, 0.7016, 0.9361, 0.7016, 0.9545, 0.6749, 0.9657, 0.6749, 0.9545, 0.7016, 0.9545, 0.7016, 0.9657, 0.471, 0.9933, 0.6749, 0.9657, 0.7016, 0.9657, 0.471, 0.9933, 0.7016, 0.9657, 0.7283, 0.9657, 0.7016, 0.9657, 0.7016, 0.9545, 0.7283, 0.9545, 0.7283, 0.9657, 0.7016, 0.9545, 0.7016, 0.9361, 0.7283, 0.9361, 0.7283, 0.9545, 0.7016, 0.9361, 0.7016, 0.9115, 0.7283, 0.9115, 0.7283, 0.9361, 0.7016, 0.9115, 0.7016, 0.8814, 0.7283, 0.8814, 0.7283, 0.9115, 0.7016, 0.8814, 0.7016, 0.8471, 0.7283, 0.8471, 0.7283, 0.8814, 0.7016, 0.8471, 0.7016, 0.8099, 0.7283, 0.8099, 0.7283, 0.8471, 0.7016, 0.8099, 0.7016, 0.7712, 0.7283, 0.7712, 0.7283, 0.8099, 0.7283, 0.8099, 0.7283, 0.7712, 0.755, 0.7712, 0.755, 0.8099, 0.7283, 0.8471, 0.7283, 0.8099, 0.755, 0.8099, 0.755, 0.8471, 0.7283, 0.8814, 0.7283, 0.8471, 0.755, 0.8471, 0.755, 0.8814, 0.7283, 0.9115, 0.7283, 0.8814, 0.755, 0.8814, 0.755, 0.9115, 0.7283, 0.9361, 0.7283, 0.9115, 0.755, 0.9115, 0.755, 0.9361, 0.7283, 0.9545, 0.7283, 0.9361, 0.755, 0.9361, 0.755, 0.9545, 0.7283, 0.9657, 0.7283, 0.9545, 0.755, 0.9545, 0.755, 0.9657, 0.471, 0.9933, 0.7283, 0.9657, 0.755, 0.9657, 0.471, 0.9933, 0.755, 0.9657, 0.7817, 0.9657, 0.755, 0.9657, 0.755, 0.9545, 0.7817, 0.9545, 0.7817, 0.9657, 0.755, 0.9545, 0.755, 0.9361, 0.7817, 0.9361, 0.7817, 0.9545, 0.755, 0.9361, 0.755, 0.9115, 0.7817, 0.9115, 0.7817, 0.9361, 0.755, 0.9115, 0.755, 0.8814, 0.7817, 0.8814, 0.7817, 0.9115, 0.755, 0.8814, 0.755, 0.8471, 0.7817, 0.8471, 0.7817, 0.8814, 0.755, 0.8471, 0.755, 0.8099, 0.7817, 0.8099, 0.7817, 0.8471, 0.755, 0.8099, 0.755, 0.7712, 0.7817, 0.7712, 0.7817, 0.8099, 0.7817, 0.8099, 0.7817, 0.7712, 0.8083, 0.7712, 0.8083, 0.8099, 0.7817, 0.8471, 0.7817, 0.8099, 0.8083, 0.8099, 0.8083, 0.8471, 0.7817, 0.8814, 0.7817, 0.8471, 0.8083, 0.8471, 0.8083, 0.8814, 0.7817, 0.9115, 0.7817, 0.8814, 0.8083, 0.8814, 0.8083, 0.9115, 0.7817, 0.9361, 0.7817, 0.9115, 0.8083, 0.9115, 0.8083, 0.9361, 0.7817, 0.9545, 0.7817, 0.9361, 0.8083, 0.9361, 0.8083, 0.9545, 0.7817, 0.9657, 0.7817, 0.9545, 0.8083, 0.9545, 0.8083, 0.9657, 0.471, 0.9933, 0.7817, 0.9657, 0.8083, 0.9657, 0.471, 0.9933, 0.8083, 0.9657, 0.835, 0.9657, 0.8083, 0.9657, 0.8083, 0.9545, 0.835, 0.9545, 0.835, 0.9657, 0.8083, 0.9545, 0.8083, 0.9361, 0.835, 0.9361, 0.835, 0.9545, 0.8083, 0.9361, 0.8083, 0.9115, 0.835, 0.9115, 0.835, 0.9361, 0.8083, 0.9115, 0.8083, 0.8814, 0.835, 0.8814, 0.835, 0.9115, 0.8083, 0.8814, 0.8083, 0.8471, 0.835, 0.8471, 0.835, 0.8814, 0.8083, 0.8471, 0.8083, 0.8099, 0.835, 0.8099, 0.835, 0.8471, 0.8083, 0.8099, 0.8083, 0.7712, 0.835, 0.7712, 0.835, 0.8099, 0.835, 0.8099, 0.835, 0.7712, 0.8617, 0.7712, 0.8617, 0.8099, 0.835, 0.8471, 0.835, 0.8099, 0.8617, 0.8099, 0.8617, 0.8471, 0.835, 0.8814, 0.835, 0.8471, 0.8617, 0.8471, 0.8617, 0.8814, 0.835, 0.9115, 0.835, 0.8814, 0.8617, 0.8814, 0.8617, 0.9115, 0.835, 0.9361, 0.835, 0.9115, 0.8617, 0.9115, 0.8617, 0.9361, 0.835, 0.9545, 0.835, 0.9361, 0.8617, 0.9361, 0.8617, 0.9545, 0.835, 0.9657, 0.835, 0.9545, 0.8617, 0.9545, 0.8617, 0.9657, 0.471, 0.9933, 0.835, 0.9657, 0.8617, 0.9657, 0.471, 0.9933, 0.8617, 0.9657, 0.8884, 0.9657, 0.8617, 0.9657, 0.8617, 0.9545, 0.8884, 0.9545, 0.8884, 0.9657, 0.8617, 0.9545, 0.8617, 0.9361, 0.8884, 0.9361, 0.8884, 0.9545, 0.8617, 0.9361, 0.8617, 0.9115, 0.8884, 0.9115, 0.8884, 0.9361, 0.8617, 0.9115, 0.8617, 0.8814, 0.8884, 0.8814, 0.8884, 0.9115, 0.8617, 0.8814, 0.8617, 0.8471, 0.8884, 0.8471, 0.8884, 0.8814, 0.8617, 0.8471, 0.8617, 0.8099, 0.8884, 0.8099, 0.8884, 0.8471, 0.8617, 0.8099, 0.8617, 0.7712, 0.8884, 0.7712, 0.8884, 0.8099, 0.03433, 0.8099, 0.03433, 0.7712, 0.06102, 0.7712, 0.06102, 0.8099, 0.03433, 0.8471, 0.03433, 0.8099, 0.06102, 0.8099, 0.06102, 0.8471, 0.8884, 0.8814, 0.8884, 0.8471, 0.9151, 0.8471, 0.9151, 0.8814, 0.8884, 0.9115, 0.8884, 0.8814, 0.9151, 0.8814, 0.9151, 0.9115, 0.8884, 0.9361, 0.8884, 0.9115, 0.9151, 0.9115, 0.9151, 0.9361, 0.8884, 0.9545, 0.8884, 0.9361, 0.9151, 0.9361, 0.9151, 0.9545, 0.8884, 0.9657, 0.8884, 0.9545, 0.9151, 0.9545, 0.9151, 0.9657, 0.471, 0.9933, 0.8884, 0.9657, 0.9151, 0.9657, 0.471, 0.9933, 0.9151, 0.9657, 0.9418, 0.9657, 0.06102, 0.9657, 0.06102, 0.9545, 0.08771, 0.9545, 0.08771, 0.9657, 0.06102, 0.9545, 0.06102, 0.9361, 0.08771, 0.9361, 0.08771, 0.9545, 0.06102, 0.9361, 0.06102, 0.9115, 0.08771, 0.9115, 0.08771, 0.9361, 0.06102, 0.9115, 0.06102, 0.8814, 0.08771, 0.8814, 0.08771, 0.9115, 0.06102, 0.8814, 0.06102, 0.8471, 0.08771, 0.8471, 0.08771, 0.8814, 0.06102, 0.8471, 0.06102, 0.8099, 0.08771, 0.8099, 0.08771, 0.8471, 0.06102, 0.8099, 0.06102, 0.7712, 0.08771, 0.7712, 0.08771, 0.8099, 0.08771, 0.8099, 0.08771, 0.7712, 0.1144, 0.7712, 0.1144, 0.8099, 0.08771, 0.8471, 0.08771, 0.8099, 0.1144, 0.8099, 0.1144, 0.8471, 0.08771, 0.8814, 0.08771, 0.8471, 0.1144, 0.8471, 0.1144, 0.8814, 0.08771, 0.9115, 0.08771, 0.8814, 0.1144, 0.8814, 0.1144, 0.9115, 0.08771, 0.9361, 0.08771, 0.9115, 0.1144, 0.9115, 0.1144, 0.9361, 0.08771, 0.9545, 0.08771, 0.9361, 0.1144, 0.9361, 0.1144, 0.9545, 0.08771, 0.9657, 0.08771, 0.9545, 0.1144, 0.9545, 0.1144, 0.9657, 0.471, 0.9933, 0.9418, 0.9657, 0.9685, 0.9657, 0.471, 0.9933, 0.9685, 0.9657, 0.9952, 0.9715, 0.1144, 0.9657, 0.1144, 0.9545, 0.1411, 0.9545, 0.1411, 0.9657, 0.1144, 0.9545, 0.1144, 0.9361, 0.1411, 0.9361, 0.1411, 0.9545, 0.1144, 0.9361, 0.1144, 0.9115, 0.1411, 0.9115, 0.1411, 0.9361, 0.1144, 0.9115, 0.1144, 0.8814, 0.1411, 0.8814, 0.1411, 0.9115, 0.1144, 0.8814, 0.1144, 0.8471, 0.1411, 0.8471, 0.1411, 0.8814, 0.1144, 0.8471, 0.1144, 0.8099, 0.1411, 0.8099, 0.1411, 0.8471, 0.1144, 0.8099, 0.1144, 0.7712, 0.1411, 0.7712, 0.1411, 0.8099, 0.1411, 0.8099, 0.1411, 0.7712, 0.1678, 0.7712, 0.1678, 0.8099, 0.1411, 0.8471, 0.1411, 0.8099, 0.1678, 0.8099, 0.1678, 0.8471, 0.1411, 0.8814, 0.1411, 0.8471, 0.1678, 0.8471, 0.1678, 0.8814, 0.1411, 0.9115, 0.1411, 0.8814, 0.1678, 0.8814, 0.1678, 0.9115, 0.1411, 0.9361, 0.1411, 0.9115, 0.1678, 0.9115, 0.1678, 0.9361, 0.1411, 0.9545, 0.1411, 0.9361, 0.1678, 0.9361, 0.1678, 0.9545, 0.1411, 0.9657, 0.1411, 0.9545, 0.1678, 0.9545, 0.1678, 0.9657, 0.471, 0.9933, 0.9952, 0.9715, 0.1678, 0.9657, 0.471, 0.9933, 0.1678, 0.9657, 0.1945, 0.9657, 0.1678, 0.9657, 0.1678, 0.9545, 0.1945, 0.9545, 0.1945, 0.9657, 0.1678, 0.9545, 0.1678, 0.9361, 0.1945, 0.9361, 0.1945, 0.9545, 0.1678, 0.9361, 0.1678, 0.9115, 0.1945, 0.9115, 0.1945, 0.9361, 0.1678, 0.9115, 0.1678, 0.8814, 0.1945, 0.8814, 0.1945, 0.9115, 0.1678, 0.8814, 0.1678, 0.8471, 0.1945, 0.8471, 0.1945, 0.8814, 0.1678, 0.8471, 0.1678, 0.8099, 0.1945, 0.8099, 0.1945, 0.8471, 0.1678, 0.8099, 0.1678, 0.7712, 0.1945, 0.7712, 0.1945, 0.8099, 0.1945, 0.8099, 0.1945, 0.7712, 0.2212, 0.7712, 0.2212, 0.8099, 0.1945, 0.8471, 0.1945, 0.8099, 0.2212, 0.8099, 0.2212, 0.8471, 0.1945, 0.8814, 0.1945, 0.8471, 0.2212, 0.8471, 0.2212, 0.8814, 0.1945, 0.9115, 0.1945, 0.8814, 0.2212, 0.8814, 0.2212, 0.9115, 0.1945, 0.9361, 0.1945, 0.9115, 0.2212, 0.9115, 0.2212, 0.9361, 0.1945, 0.9545, 0.1945, 0.9361, 0.2212, 0.9361, 0.2212, 0.9545, 0.1945, 0.9657, 0.1945, 0.9545, 0.2212, 0.9545, 0.2212, 0.9657, 0.471, 0.9933, 0.1945, 0.9657, 0.2212, 0.9657, 0.471, 0.9933, 0.2212, 0.9657, 0.2479, 0.9657, 0.2212, 0.9657, 0.2212, 0.9545, 0.2479, 0.9545, 0.2479, 0.9657, 0.2212, 0.9545, 0.2212, 0.9361, 0.2479, 0.9361, 0.2479, 0.9545, 0.2212, 0.9361, 0.2212, 0.9115, 0.2479, 0.9115, 0.2479, 0.9361, 0.2212, 0.9115, 0.2212, 0.8814, 0.2479, 0.8814, 0.2479, 0.9115, 0.2212, 0.8814, 0.2212, 0.8471, 0.2479, 0.8471, 0.2479, 0.8814, 0.2212, 0.8471, 0.2212, 0.8099, 0.2479, 0.8099, 0.2479, 0.8471, 0.2212, 0.8099, 0.2212, 0.7712, 0.2479, 0.7712, 0.2479, 0.8099, 0.2479, 0.8099, 0.2479, 0.7712, 0.2745, 0.7712, 0.2745, 0.8099, 0.2479, 0.8471, 0.2479, 0.8099, 0.2745, 0.8099, 0.2745, 0.8471, 0.2479, 0.8814, 0.2479, 0.8471, 0.2745, 0.8471, 0.2745, 0.8814, 0.2479, 0.9115, 0.2479, 0.8814, 0.2745, 0.8814, 0.2745, 0.9115, 0.2479, 0.9361, 0.2479, 0.9115, 0.2745, 0.9115, 0.2745, 0.9361, 0.2479, 0.9545, 0.2479, 0.9361, 0.2745, 0.9361, 0.2745, 0.9545, 0.2479, 0.9657, 0.2479, 0.9545, 0.2745, 0.9545, 0.2745, 0.9657, 0.471, 0.9933, 0.2479, 0.9657, 0.2745, 0.9657, 0.471, 0.9933, 0.2745, 0.9657, 0.3012, 0.9657, 0.2745, 0.9657, 0.2745, 0.9545, 0.3012, 0.9545, 0.3012, 0.9657, 0.2745, 0.9545, 0.2745, 0.9361, 0.3012, 0.9361, 0.3012, 0.9545, 0.2745, 0.9361, 0.2745, 0.9115, 0.3012, 0.9115, 0.3012, 0.9361, 0.2745, 0.9115, 0.2745, 0.8814, 0.3012, 0.8814, 0.3012, 0.9115, 0.2745, 0.8814, 0.2745, 0.8471, 0.3012, 0.8471, 0.3012, 0.8814, 0.2745, 0.8471, 0.2745, 0.8099, 0.3012, 0.8099, 0.3012, 0.8471, 0.2745, 0.8099, 0.2745, 0.7712, 0.3012, 0.7712, 0.3012, 0.8099, 0.3012, 0.8099, 0.3012, 0.7712, 0.3279, 0.7712, 0.3279, 0.8099, 0.3012, 0.8471, 0.3012, 0.8099, 0.3279, 0.8099, 0.3279, 0.8471, 0.3012, 0.8814, 0.3012, 0.8471, 0.3279, 0.8471, 0.3279, 0.8814, 0.3012, 0.9115, 0.3012, 0.8814, 0.3279, 0.8814, 0.3279, 0.9115, 0.3012, 0.9361, 0.3012, 0.9115, 0.3279, 0.9115, 0.3279, 0.9361, 0.3012, 0.9545, 0.3012, 0.9361, 0.3279, 0.9361, 0.3279, 0.9545, 0.3012, 0.9657, 0.3012, 0.9545, 0.3279, 0.9545, 0.3279, 0.9657, 0.471, 0.9933, 0.3012, 0.9657, 0.3279, 0.9657, 0.471, 0.9933, 0.3279, 0.9657, 0.3546, 0.9657, 0.3279, 0.9657, 0.3279, 0.9545, 0.3546, 0.9545, 0.3546, 0.9657, 0.3279, 0.9545, 0.3279, 0.9361, 0.3546, 0.9361, 0.3546, 0.9545, 0.3279, 0.9361, 0.3279, 0.9115, 0.3546, 0.9115, 0.3546, 0.9361, 0.3279, 0.9115, 0.3279, 0.8814, 0.3546, 0.8814, 0.3546, 0.9115, 0.3279, 0.8814, 0.3279, 0.8471, 0.3546, 0.8471, 0.3546, 0.8814, 0.3279, 0.8471, 0.3279, 0.8099, 0.3546, 0.8099, 0.3546, 0.8471, 0.3279, 0.8099, 0.3279, 0.7712, 0.3546, 0.7712, 0.3546, 0.8099, 0.3546, 0.8099, 0.3546, 0.7712, 0.3813, 0.7712, 0.3813, 0.8099, 0.3546, 0.8471, 0.3546, 0.8099, 0.3813, 0.8099, 0.3813, 0.8471, 0.3546, 0.8814, 0.3546, 0.8471, 0.3813, 0.8471, 0.3813, 0.8814, 0.3546, 0.9115, 0.3546, 0.8814, 0.3813, 0.8814, 0.3813, 0.9115, 0.3546, 0.9361, 0.3546, 0.9115, 0.3813, 0.9115, 0.3813, 0.9361, 0.3546, 0.9545, 0.3546, 0.9361, 0.3813, 0.9361, 0.3813, 0.9545, 0.3546, 0.9657, 0.3546, 0.9545, 0.3813, 0.9545, 0.3813, 0.9657, 0.471, 0.9933, 0.3546, 0.9657, 0.3813, 0.9657, 0.471, 0.9933, 0.3813, 0.9657, 0.408, 0.9657, 0.3813, 0.9657, 0.3813, 0.9545, 0.408, 0.9545, 0.408, 0.9657, 0.3813, 0.9545, 0.3813, 0.9361, 0.408, 0.9361, 0.408, 0.9545, 0.3813, 0.9361, 0.3813, 0.9115, 0.408, 0.9115, 0.408, 0.9361, 0.3813, 0.9115, 0.3813, 0.8814, 0.408, 0.8814, 0.408, 0.9115, 0.3813, 0.8814, 0.3813, 0.8471, 0.408, 0.8471, 0.408, 0.8814, 0.3813, 0.8471, 0.3813, 0.8099, 0.408, 0.8099, 0.408, 0.8471, 0.3813, 0.8099, 0.3813, 0.7712, 0.408, 0.7712, 0.408, 0.8099, 0.408, 0.8099, 0.408, 0.7712, 0.4347, 0.7712, 0.4347, 0.8099, 0.408, 0.8471, 0.408, 0.8099, 0.4347, 0.8099, 0.4347, 0.8471, 0.408, 0.8814, 0.408, 0.8471, 0.4347, 0.8471, 0.4347, 0.8814, 0.408, 0.9115, 0.408, 0.8814, 0.4347, 0.8814, 0.4347, 0.9115, 0.408, 0.9361, 0.408, 0.9115, 0.4347, 0.9115, 0.4347, 0.9361, 0.408, 0.9545, 0.408, 0.9361, 0.4347, 0.9361, 0.4347, 0.9545, 0.408, 0.9657, 0.408, 0.9545, 0.4347, 0.9545, 0.4347, 0.9657, 0.471, 0.9933, 0.408, 0.9657, 0.4347, 0.9657, 0.471, 0.9933, 0.4347, 0.9657, 0.4614, 0.9657, 0.4347, 0.9657, 0.4347, 0.9545, 0.4614, 0.9545, 0.4614, 0.9657, 0.4347, 0.9545, 0.4347, 0.9361, 0.4614, 0.9361, 0.4614, 0.9545, 0.4347, 0.9361, 0.4347, 0.9115, 0.4614, 0.9115, 0.4614, 0.9361, 0.4347, 0.9115, 0.4347, 0.8814, 0.4614, 0.8814, 0.4614, 0.9115, 0.4347, 0.8814, 0.4347, 0.8471, 0.4614, 0.8471, 0.4614, 0.8814, 0.4347, 0.8471, 0.4347, 0.8099, 0.4614, 0.8099, 0.4614, 0.8471, 0.4347, 0.8099, 0.4347, 0.7712, 0.4614, 0.7712, 0.4614, 0.8099, 0.4614, 0.8099, 0.4614, 0.7712, 0.4881, 0.7712, 0.4881, 0.8099, 0.4614, 0.8471, 0.4614, 0.8099, 0.4881, 0.8099, 0.4881, 0.8471, 0.4614, 0.8814, 0.4614, 0.8471, 0.4881, 0.8471, 0.4881, 0.8814, 0.4614, 0.9115, 0.4614, 0.8814, 0.4881, 0.8814, 0.4881, 0.9115, 0.4614, 0.9361, 0.4614, 0.9115, 0.4881, 0.9115, 0.4881, 0.9361, 0.4614, 0.9545, 0.4614, 0.9361, 0.4881, 0.9361, 0.4881, 0.9545, 0.4614, 0.9657, 0.4614, 0.9545, 0.4881, 0.9545, 0.4881, 0.9657, 0.471, 0.9933, 0.4614, 0.9657, 0.4881, 0.9657, 0.471, 0.9933, 0.4881, 0.9657, 0.5148, 0.9657, 0.4881, 0.9657, 0.4881, 0.9545, 0.5148, 0.9545, 0.5148, 0.9657, 0.4881, 0.9545, 0.4881, 0.9361, 0.5148, 0.9361, 0.5148, 0.9545, 0.4881, 0.9361, 0.4881, 0.9115, 0.5148, 0.9115, 0.5148, 0.9361, 0.4881, 0.9115, 0.4881, 0.8814, 0.5148, 0.8814, 0.5148, 0.9115, 0.4881, 0.8814, 0.4881, 0.8471, 0.5148, 0.8471, 0.5148, 0.8814, 0.4881, 0.8471, 0.4881, 0.8099, 0.5148, 0.8099, 0.5148, 0.8471, 0.4881, 0.8099, 0.4881, 0.7712, 0.5148, 0.7712, 0.5148, 0.8099, 0.5148, 0.8099, 0.5148, 0.7712, 0.5414, 0.7712, 0.5414, 0.8099, 0.5148, 0.8471, 0.5148, 0.8099, 0.5414, 0.8099, 0.5414, 0.8471, 0.5148, 0.8814, 0.5148, 0.8471, 0.5414, 0.8471, 0.5414, 0.8814, 0.5148, 0.9115, 0.5148, 0.8814, 0.5414, 0.8814, 0.5414, 0.9115, 0.5148, 0.9361, 0.5148, 0.9115, 0.5414, 0.9115, 0.5414, 0.9361, 0.5148, 0.9545, 0.5148, 0.9361, 0.5414, 0.9361, 0.5414, 0.9545, 0.5148, 0.9657, 0.5148, 0.9545, 0.5414, 0.9545, 0.5414, 0.9657, 0.471, 0.9933, 0.5148, 0.9657, 0.5414, 0.9657, 0.471, 0.9933, 0.5414, 0.9657, 0.5681, 0.9657, 0.5414, 0.9657, 0.5414, 0.9545, 0.5681, 0.9545, 0.5681, 0.9657, 0.5414, 0.9545, 0.5414, 0.9361, 0.5681, 0.9361, 0.5681, 0.9545, 0.5414, 0.9361, 0.5414, 0.9115, 0.5681, 0.9115, 0.5681, 0.9361, 0.5414, 0.9115, 0.5414, 0.8814, 0.5681, 0.8814, 0.5681, 0.9115, 0.5414, 0.8814, 0.5414, 0.8471, 0.5681, 0.8471, 0.5681, 0.8814, 0.5414, 0.8471, 0.5414, 0.8099, 0.5681, 0.8099, 0.5681, 0.8471, 0.5414, 0.8099, 0.5414, 0.7712, 0.5681, 0.7712, 0.5681, 0.8099, 0.5681, 0.8099, 0.5681, 0.7712, 0.5948, 0.7712, 0.5948, 0.8099, 0.5681, 0.8471, 0.5681, 0.8099, 0.5948, 0.8099, 0.5948, 0.8471, 0.5681, 0.8814, 0.5681, 0.8471, 0.5948, 0.8471, 0.5948, 0.8814, 0.5681, 0.9115, 0.5681, 0.8814, 0.5948, 0.8814, 0.5948, 0.9115, 0.5681, 0.9361, 0.5681, 0.9115, 0.5948, 0.9115, 0.5948, 0.9361, 0.5681, 0.9545, 0.5681, 0.9361, 0.5948, 0.9361, 0.5948, 0.9545, 0.5681, 0.9657, 0.5681, 0.9545, 0.5948, 0.9545, 0.5948, 0.9657, 0.471, 0.9933, 0.5681, 0.9657, 0.5948, 0.9657, 0.471, 0.9933, 0.5948, 0.9657, 0.6215, 0.9657, 0.5948, 0.9657, 0.5948, 0.9545, 0.6215, 0.9545, 0.6215, 0.9657, 0.5948, 0.9545, 0.5948, 0.9361, 0.6215, 0.9361, 0.6215, 0.9545, 0.5948, 0.9361, 0.5948, 0.9115, 0.6215, 0.9115, 0.6215, 0.9361, 0.5948, 0.9115, 0.5948, 0.8814, 0.6215, 0.8814, 0.6215, 0.9115, 0.5948, 0.8814, 0.5948, 0.8471, 0.6215, 0.8471, 0.6215, 0.8814, 0.5948, 0.8471, 0.5948, 0.8099, 0.6215, 0.8099, 0.6215, 0.8471, 0.5948, 0.8099, 0.5948, 0.7712, 0.6215, 0.7712, 0.6215, 0.8099, 0.6215, 0.8099, 0.6215, 0.7712, 0.6482, 0.7712, 0.6482, 0.8099, 0.6215, 0.8471, 0.6215, 0.8099, 0.6482, 0.8099, 0.6482, 0.8471, 0.6215, 0.8814, 0.6215, 0.8471, 0.6482, 0.8471, 0.6482, 0.8814, 0.6215, 0.9115, 0.6215, 0.8814, 0.6482, 0.8814, 0.6482, 0.9115, 0.6215, 0.9361, 0.6215, 0.9115, 0.6482, 0.9115, 0.6482, 0.9361, 0.6215, 0.9545, 0.6215, 0.9361, 0.6482, 0.9361, 0.6482, 0.9545, 0.6215, 0.9657, 0.6215, 0.9545, 0.6482, 0.9545, 0.6482, 0.9657, 0.471, 0.9933, 0.6215, 0.9657, 0.6482, 0.9657, 0.471, 0.9933, 0.6482, 0.9657, 0.6749, 0.9657, 0.6482, 0.9657, 0.6482, 0.9545, 0.6749, 0.9545, 0.6749, 0.9657, 0.6482, 0.9545, 0.6482, 0.9361, 0.6749, 0.9361, 0.6749, 0.9545, 0.6482, 0.9361, 0.6482, 0.9115, 0.6749, 0.9115, 0.6749, 0.9361, 0.6482, 0.9115, 0.6482, 0.8814, 0.6749, 0.8814, 0.6749, 0.9115, 0.6482, 0.8814, 0.6482, 0.8471, 0.6749, 0.8471, 0.6749, 0.8814, 0.6482, 0.8471, 0.6482, 0.8099, 0.6749, 0.8099, 0.6749, 0.8471, 0.6482, 0.8099, 0.6482, 0.7712, 0.6749, 0.7712, 0.6749, 0.8099, 0.6749, 0.3399, 0.7833, 0.3311, 0.7016, 0.3399, 0.6749, 0.346, 0.6749, 0.3399, 0.7016, 0.3399, 0.7016, 0.346, 0.6749, 0.356, 0.6749, 0.346, 0.7016, 0.346, 0.7016, 0.356, 0.6749, 0.3694, 0.6749, 0.356, 0.7016, 0.356, 0.7016, 0.3694, 0.6749, 0.3858, 0.6749, 0.3694, 0.7016, 0.3694, 0.7016, 0.3858, 0.6749, 0.4044, 0.6749, 0.3858, 0.7016, 0.3858, 0.7016, 0.4044, 0.6749, 0.4247, 0.6749, 0.4044, 0.7016, 0.4044, 0.7016, 0.4247, 0.6749, 0.4457, 0.6749, 0.4247, 0.7016, 0.4247, 0.7016, 0.4457, 0.7016, 0.4457, 0.7016, 0.4247, 0.7283, 0.4247, 0.7283, 0.4457, 0.7016, 0.4247, 0.7016, 0.4044, 0.7283, 0.4044, 0.7283, 0.4247, 0.7016, 0.4044, 0.7016, 0.3858, 0.7283, 0.3858, 0.7283, 0.4044, 0.7016, 0.3858, 0.7016, 0.3694, 0.7283, 0.3694, 0.7283, 0.3858, 0.7016, 0.3694, 0.7016, 0.356, 0.7283, 0.356, 0.7283, 0.3694, 0.7016, 0.356, 0.7016, 0.346, 0.7283, 0.346, 0.7283, 0.356, 0.7016, 0.346, 0.7016, 0.3399, 0.7283, 0.3399, 0.7283, 0.346, 0.7016, 0.3399, 0.7833, 0.3311, 0.7283, 0.3399, 0.7283, 0.3399, 0.7833, 0.3311, 0.755, 0.3399, 0.7283, 0.346, 0.7283, 0.3399, 0.755, 0.3399, 0.755, 0.346, 0.7283, 0.356, 0.7283, 0.346, 0.755, 0.346, 0.755, 0.356, 0.7283, 0.3694, 0.7283, 0.356, 0.755, 0.356, 0.755, 0.3694, 0.7283, 0.3858, 0.7283, 0.3694, 0.755, 0.3694, 0.755, 0.3858, 0.7283, 0.4044, 0.7283, 0.3858, 0.755, 0.3858, 0.755, 0.4044, 0.7283, 0.4247, 0.7283, 0.4044, 0.755, 0.4044, 0.755, 0.4247, 0.7283, 0.4457, 0.7283, 0.4247, 0.755, 0.4247, 0.755, 0.4457, 0.755, 0.4457, 0.755, 0.4247, 0.7817, 0.4247, 0.7817, 0.4457, 0.755, 0.4247, 0.755, 0.4044, 0.7817, 0.4044, 0.7817, 0.4247, 0.755, 0.4044, 0.755, 0.3858, 0.7817, 0.3858, 0.7817, 0.4044, 0.755, 0.3858, 0.755, 0.3694, 0.7817, 0.3694, 0.7817, 0.3858, 0.755, 0.3694, 0.755, 0.356, 0.7817, 0.356, 0.7817, 0.3694, 0.755, 0.356, 0.755, 0.346, 0.7817, 0.346, 0.7817, 0.356, 0.755, 0.346, 0.755, 0.3399, 0.7817, 0.3399, 0.7817, 0.346, 0.755, 0.3399, 0.7833, 0.3311, 0.7817, 0.3399, 0.7817, 0.3399, 0.7833, 0.3311, 0.8083, 0.3399, 0.7817, 0.346, 0.7817, 0.3399, 0.8083, 0.3399, 0.8083, 0.346, 0.7817, 0.356, 0.7817, 0.346, 0.8083, 0.346, 0.8083, 0.356, 0.7817, 0.3694, 0.7817, 0.356, 0.8083, 0.356, 0.8083, 0.3694, 0.7817, 0.3858, 0.7817, 0.3694, 0.8083, 0.3694, 0.8083, 0.3858, 0.7817, 0.4044, 0.7817, 0.3858, 0.8083, 0.3858, 0.8083, 0.4044, 0.7817, 0.4247, 0.7817, 0.4044, 0.8083, 0.4044, 0.8083, 0.4247, 0.7817, 0.4457, 0.7817, 0.4247, 0.8083, 0.4247, 0.8083, 0.4457, 0.8083, 0.4457, 0.8083, 0.4247, 0.835, 0.4247, 0.835, 0.4457, 0.8083, 0.4247, 0.8083, 0.4044, 0.835, 0.4044, 0.835, 0.4247, 0.8083, 0.4044, 0.8083, 0.3858, 0.835, 0.3858, 0.835, 0.4044, 0.8083, 0.3858, 0.8083, 0.3694, 0.835, 0.3694, 0.835, 0.3858, 0.8083, 0.3694, 0.8083, 0.356, 0.835, 0.356, 0.835, 0.3694, 0.8083, 0.356, 0.8083, 0.346, 0.835, 0.346, 0.835, 0.356, 0.8083, 0.346, 0.8083, 0.3399, 0.835, 0.3399, 0.835, 0.346, 0.8083, 0.3399, 0.7833, 0.3311, 0.835, 0.3399, 0.835, 0.3399, 0.7833, 0.3311, 0.8617, 0.3399, 0.835, 0.346, 0.835, 0.3399, 0.8617, 0.3399, 0.8617, 0.346, 0.835, 0.356, 0.835, 0.346, 0.8617, 0.346, 0.8617, 0.356, 0.835, 0.3694, 0.835, 0.356, 0.8617, 0.356, 0.8617, 0.3694, 0.835, 0.3858, 0.835, 0.3694, 0.8617, 0.3694, 0.8617, 0.3858, 0.835, 0.4044, 0.835, 0.3858, 0.8617, 0.3858, 0.8617, 0.4044, 0.835, 0.4247, 0.835, 0.4044, 0.8617, 0.4044, 0.8617, 0.4247, 0.835, 0.4457, 0.835, 0.4247, 0.8617, 0.4247, 0.8617, 0.4457, 0.8617, 0.4457, 0.8617, 0.4247, 0.8884, 0.4247, 0.8884, 0.4457, 0.8617, 0.4247, 0.8617, 0.4044, 0.8884, 0.4044, 0.8884, 0.4247, 0.8617, 0.4044, 0.8617, 0.3858, 0.8884, 0.3858, 0.8884, 0.4044, 0.8617, 0.3858, 0.8617, 0.3694, 0.8884, 0.3694, 0.8884, 0.3858, 0.8617, 0.3694, 0.8617, 0.356, 0.8884, 0.356, 0.8884, 0.3694, 0.8617, 0.356, 0.8617, 0.346, 0.8884, 0.346, 0.8884, 0.356, 0.8617, 0.346, 0.8617, 0.3399, 0.8884, 0.3399, 0.8884, 0.346, 0.8617, 0.3399, 0.7833, 0.3311, 0.8884, 0.3399, 0.03433, 0.3399, 0.2586, 0.3378, 0.06102, 0.3399, 0.03433, 0.346, 0.03433, 0.3399, 0.06102, 0.3399, 0.06102, 0.346, 0.03433, 0.356, 0.03433, 0.346, 0.06102, 0.346, 0.06102, 0.356, 0.03433, 0.3694, 0.03433, 0.356, 0.06102, 0.356, 0.06102, 0.3694, 0.03433, 0.3858, 0.03433, 0.3694, 0.06102, 0.3694, 0.06102, 0.3858, 0.03433, 0.4044, 0.03433, 0.3858, 0.06102, 0.3858, 0.06102, 0.4044, 0.03433, 0.4247, 0.03433, 0.4044, 0.06102, 0.4044, 0.06102, 0.4247, 0.03433, 0.4457, 0.03433, 0.4247, 0.06102, 0.4247, 0.06102, 0.4457, 0.06102, 0.4457, 0.06102, 0.4247, 0.08771, 0.4247, 0.08771, 0.4457, 0.06102, 0.4247, 0.06102, 0.4044, 0.08771, 0.4044, 0.08771, 0.4247, 0.06102, 0.4044, 0.06102, 0.3858, 0.08771, 0.3858, 0.08771, 0.4044, 0.06102, 0.3858, 0.06102, 0.3694, 0.08771, 0.3694, 0.08771, 0.3858, 0.06102, 0.3694, 0.06102, 0.356, 0.08771, 0.356, 0.08771, 0.3694, 0.06102, 0.356, 0.06102, 0.346, 0.08771, 0.346, 0.08771, 0.356, 0.06102, 0.346, 0.06102, 0.3399, 0.08771, 0.3399, 0.08771, 0.346, 0.06102, 0.3399, 0.2586, 0.3378, 0.08771, 0.3399, 0.08771, 0.3399, 0.2586, 0.3378, 0.1144, 0.3399, 0.08771, 0.346, 0.08771, 0.3399, 0.1144, 0.3399, 0.1144, 0.346, 0.08771, 0.356, 0.08771, 0.346, 0.1144, 0.346, 0.1144, 0.356, 0.08771, 0.3694, 0.08771, 0.356, 0.1144, 0.356, 0.1144, 0.3694, 0.08771, 0.3858, 0.08771, 0.3694, 0.1144, 0.3694, 0.1144, 0.3858, 0.08771, 0.4044, 0.08771, 0.3858, 0.1144, 0.3858, 0.1144, 0.4044, 0.08771, 0.4247, 0.08771, 0.4044, 0.1144, 0.4044, 0.1144, 0.4247, 0.08771, 0.4457, 0.08771, 0.4247, 0.1144, 0.4247, 0.1144, 0.4457, 0.1144, 0.4457, 0.1144, 0.4247, 0.1411, 0.4247, 0.1411, 0.4457, 0.1144, 0.4247, 0.1144, 0.4044, 0.1411, 0.4044, 0.1411, 0.4247, 0.1144, 0.4044, 0.1144, 0.3858, 0.1411, 0.3858, 0.1411, 0.4044, 0.1144, 0.3858, 0.1144, 0.3694, 0.1411, 0.3694, 0.1411, 0.3858, 0.1144, 0.3694, 0.1144, 0.356, 0.1411, 0.356, 0.1411, 0.3694, 0.1144, 0.356, 0.1144, 0.346, 0.1411, 0.346, 0.1411, 0.356, 0.1144, 0.346, 0.1144, 0.3399, 0.1411, 0.3399, 0.1411, 0.346, 0.1144, 0.3399, 0.2586, 0.3378, 0.1411, 0.3399, 0.1411, 0.3399, 0.2586, 0.3378, 0.1678, 0.3399, 0.1411, 0.346, 0.1411, 0.3399, 0.1678, 0.3399, 0.1678, 0.346, 0.1411, 0.356, 0.1411, 0.346, 0.1678, 0.346, 0.1678, 0.356, 0.1411, 0.3694, 0.1411, 0.356, 0.1678, 0.356, 0.1678, 0.3694, 0.1411, 0.3858, 0.1411, 0.3694, 0.1678, 0.3694, 0.1678, 0.3858, 0.1411, 0.4044, 0.1411, 0.3858, 0.1678, 0.3858, 0.1678, 0.4044, 0.1411, 0.4247, 0.1411, 0.4044, 0.1678, 0.4044, 0.1678, 0.4247, 0.1411, 0.4457, 0.1411, 0.4247, 0.1678, 0.4247, 0.1678, 0.4457, 0.1678, 0.4457, 0.1678, 0.4247, 0.1945, 0.4247, 0.1945, 0.4457, 0.1678, 0.4247, 0.1678, 0.4044, 0.1945, 0.4044, 0.1945, 0.4247, 0.1678, 0.4044, 0.1678, 0.3858, 0.1945, 0.3858, 0.1945, 0.4044, 0.1678, 0.3858, 0.1678, 0.3694, 0.1945, 0.3694, 0.1945, 0.3858, 0.1678, 0.3694, 0.1678, 0.356, 0.1945, 0.356, 0.1945, 0.3694, 0.1678, 0.356, 0.1678, 0.346, 0.1945, 0.346, 0.1945, 0.356, 0.1678, 0.346, 0.1678, 0.3399, 0.1945, 0.3399, 0.1945, 0.346, 0.1678, 0.3399, 0.2586, 0.3378, 0.1945, 0.3399, 0.1945, 0.3399, 0.2586, 0.3378, 0.2212, 0.3399, 0.1945, 0.346, 0.1945, 0.3399, 0.2212, 0.3399, 0.2212, 0.346, 0.1945, 0.356, 0.1945, 0.346, 0.2212, 0.346, 0.2212, 0.356, 0.1945, 0.3694, 0.1945, 0.356, 0.2212, 0.356, 0.2212, 0.3694, 0.1945, 0.3858, 0.1945, 0.3694, 0.2212, 0.3694, 0.2212, 0.3858, 0.1945, 0.4044, 0.1945, 0.3858, 0.2212, 0.3858, 0.2212, 0.4044, 0.1945, 0.4247, 0.1945, 0.4044, 0.2212, 0.4044, 0.2212, 0.4247, 0.1945, 0.4457, 0.1945, 0.4247, 0.2212, 0.4247, 0.2212, 0.4457, 0.2212, 0.4457, 0.2212, 0.4247, 0.2479, 0.4247, 0.2479, 0.4457, 0.2212, 0.4247, 0.2212, 0.4044, 0.2479, 0.4044, 0.2479, 0.4247, 0.2212, 0.4044, 0.2212, 0.3858, 0.2479, 0.3858, 0.2479, 0.4044, 0.2212, 0.3858, 0.2212, 0.3694, 0.2479, 0.3694, 0.2479, 0.3858, 0.2212, 0.3694, 0.2212, 0.356, 0.2479, 0.356, 0.2479, 0.3694, 0.2212, 0.356, 0.2212, 0.346, 0.2479, 0.346, 0.2479, 0.356, 0.2212, 0.346, 0.2212, 0.3399, 0.2479, 0.3399, 0.2479, 0.346, 0.2212, 0.3399, 0.2586, 0.3378, 0.2479, 0.3399, 0.2479, 0.3399, 0.2586, 0.3378, 0.2745, 0.3399, 0.2479, 0.346, 0.2479, 0.3399, 0.2745, 0.3399, 0.2745, 0.346, 0.2479, 0.356, 0.2479, 0.346, 0.2745, 0.346, 0.2745, 0.356, 0.2479, 0.3694, 0.2479, 0.356, 0.2745, 0.356, 0.2745, 0.3694, 0.2479, 0.3858, 0.2479, 0.3694, 0.2745, 0.3694, 0.2745, 0.3858, 0.2479, 0.4044, 0.2479, 0.3858, 0.2745, 0.3858, 0.2745, 0.4044, 0.2479, 0.4247, 0.2479, 0.4044, 0.2745, 0.4044, 0.2745, 0.4247, 0.2479, 0.4457, 0.2479, 0.4247, 0.2745, 0.4247, 0.2745, 0.4457, 0.2745, 0.4457, 0.2745, 0.4247, 0.3012, 0.4247, 0.3012, 0.4457, 0.2745, 0.4247, 0.2745, 0.4044, 0.3012, 0.4044, 0.3012, 0.4247, 0.2745, 0.4044, 0.2745, 0.3858, 0.3012, 0.3858, 0.3012, 0.4044, 0.2745, 0.3858, 0.2745, 0.3694, 0.3012, 0.3694, 0.3012, 0.3858, 0.2745, 0.3694, 0.2745, 0.356, 0.3012, 0.356, 0.3012, 0.3694, 0.2745, 0.356, 0.2745, 0.346, 0.3012, 0.346, 0.3012, 0.356, 0.2745, 0.346, 0.2745, 0.3399, 0.3012, 0.3399, 0.3012, 0.346, 0.2745, 0.3399, 0.2586, 0.3378, 0.3012, 0.3399, 0.3012, 0.3399, 0.2586, 0.3378, 0.3279, 0.3399, 0.3012, 0.346, 0.3012, 0.3399, 0.3279, 0.3399, 0.3279, 0.346, 0.3012, 0.356, 0.3012, 0.346, 0.3279, 0.346, 0.3279, 0.356, 0.3012, 0.3694, 0.3012, 0.356, 0.3279, 0.356, 0.3279, 0.3694, 0.3012, 0.3858, 0.3012, 0.3694, 0.3279, 0.3694, 0.3279, 0.3858, 0.3012, 0.4044, 0.3012, 0.3858, 0.3279, 0.3858, 0.3279, 0.4044, 0.3012, 0.4247, 0.3012, 0.4044, 0.3279, 0.4044, 0.3279, 0.4247, 0.3012, 0.4457, 0.3012, 0.4247, 0.3279, 0.4247, 0.3279, 0.4457, 0.3279, 0.4457, 0.3279, 0.4247, 0.3546, 0.4247, 0.3546, 0.4457, 0.3279, 0.4247, 0.3279, 0.4044, 0.3546, 0.4044, 0.3546, 0.4247, 0.3279, 0.4044, 0.3279, 0.3858, 0.3546, 0.3858, 0.3546, 0.4044, 0.3279, 0.3858, 0.3279, 0.3694, 0.3546, 0.3694, 0.3546, 0.3858, 0.3279, 0.3694, 0.3279, 0.356, 0.3546, 0.356, 0.3546, 0.3694, 0.3279, 0.356, 0.3279, 0.346, 0.3546, 0.346, 0.3546, 0.356, 0.3279, 0.346, 0.3279, 0.3399, 0.3546, 0.3399, 0.3546, 0.346, 0.3279, 0.3399, 0.2586, 0.3378, 0.3546, 0.3399, 0.3546, 0.3399, 0.2586, 0.3378, 0.3813, 0.3399, 0.3546, 0.346, 0.3546, 0.3399, 0.3813, 0.3399, 0.3813, 0.346, 0.3546, 0.356, 0.3546, 0.346, 0.3813, 0.346, 0.3813, 0.356, 0.3546, 0.3694, 0.3546, 0.356, 0.3813, 0.356, 0.3813, 0.3694, 0.3546, 0.3858, 0.3546, 0.3694, 0.3813, 0.3694, 0.3813, 0.3858, 0.3546, 0.4044, 0.3546, 0.3858, 0.3813, 0.3858, 0.3813, 0.4044, 0.3546, 0.4247, 0.3546, 0.4044, 0.3813, 0.4044, 0.3813, 0.4247, 0.3546, 0.4457, 0.3546, 0.4247, 0.3813, 0.4247, 0.3813, 0.4457, 0.3813, 0.4457, 0.3813, 0.4247, 0.408, 0.4247, 0.408, 0.4457, 0.3813, 0.4247, 0.3813, 0.4044, 0.408, 0.4044, 0.408, 0.4247, 0.3813, 0.4044, 0.3813, 0.3858, 0.408, 0.3858, 0.408, 0.4044, 0.3813, 0.3858, 0.3813, 0.3694, 0.408, 0.3694, 0.408, 0.3858, 0.3813, 0.3694, 0.3813, 0.356, 0.408, 0.356, 0.408, 0.3694, 0.3813, 0.356, 0.3813, 0.346, 0.408, 0.346, 0.408, 0.356, 0.3813, 0.346, 0.3813, 0.3399, 0.408, 0.3399, 0.408, 0.346, 0.3813, 0.3399, 0.2586, 0.3378, 0.408, 0.3399, 0.408, 0.3399, 0.2586, 0.3378, 0.4347, 0.3399, 0.408, 0.346, 0.408, 0.3399, 0.4347, 0.3399, 0.4347, 0.346, 0.408, 0.356, 0.408, 0.346, 0.4347, 0.346, 0.4347, 0.356, 0.408, 0.3694, 0.408, 0.356, 0.4347, 0.356, 0.4347, 0.3694, 0.408, 0.3858, 0.408, 0.3694, 0.4347, 0.3694, 0.4347, 0.3858, 0.408, 0.4044, 0.408, 0.3858, 0.4347, 0.3858, 0.4347, 0.4044, 0.408, 0.4247, 0.408, 0.4044, 0.4347, 0.4044, 0.4347, 0.4247, 0.408, 0.4457, 0.408, 0.4247, 0.4347, 0.4247, 0.4347, 0.4457, 0.4347, 0.4457, 0.4347, 0.4247, 0.4614, 0.4247, 0.4614, 0.4457, 0.4347, 0.4247, 0.4347, 0.4044, 0.4614, 0.4044, 0.4614, 0.4247, 0.4347, 0.4044, 0.4347, 0.3858, 0.4614, 0.3858, 0.4614, 0.4044, 0.4347, 0.3858, 0.4347, 0.3694, 0.4614, 0.3694, 0.4614, 0.3858, 0.4347, 0.3694, 0.4347, 0.356, 0.4614, 0.356, 0.4614, 0.3694, 0.4347, 0.356, 0.4347, 0.346, 0.4614, 0.346, 0.4614, 0.356, 0.4347, 0.346, 0.4347, 0.3399, 0.4614, 0.3399, 0.4614, 0.346, 0.4347, 0.3399, 0.2586, 0.3378, 0.4614, 0.3399, 0.4614, 0.3399, 0.2586, 0.3378, 0.4881, 0.3399, 0.4614, 0.346, 0.4614, 0.3399, 0.4881, 0.3399, 0.4881, 0.346, 0.4614, 0.356, 0.4614, 0.346, 0.4881, 0.346, 0.4881, 0.356, 0.4614, 0.3694, 0.4614, 0.356, 0.4881, 0.356, 0.4881, 0.3694, 0.4614, 0.3858, 0.4614, 0.3694, 0.4881, 0.3694, 0.4881, 0.3858, 0.4614, 0.4044, 0.4614, 0.3858, 0.4881, 0.3858, 0.4881, 0.4044, 0.4614, 0.4247, 0.4614, 0.4044, 0.4881, 0.4044, 0.4881, 0.4247, 0.4614, 0.4457, 0.4614, 0.4247, 0.4881, 0.4247, 0.4881, 0.4457, 0.4881, 0.4457, 0.4881, 0.4247, 0.5148, 0.4247, 0.5148, 0.4457, 0.4881, 0.4247, 0.4881, 0.4044, 0.5148, 0.4044, 0.5148, 0.4247, 0.4881, 0.4044, 0.4881, 0.3858, 0.5148, 0.3858, 0.5148, 0.4044, 0.4881, 0.3858, 0.4881, 0.3694, 0.5148, 0.3694, 0.5148, 0.3858, 0.4881, 0.3694, 0.4881, 0.356, 0.5148, 0.356, 0.5148, 0.3694, 0.4881, 0.356, 0.4881, 0.346, 0.5148, 0.346, 0.5148, 0.356, 0.4881, 0.346, 0.4881, 0.3399, 0.5148, 0.3399, 0.5148, 0.346, 0.4881, 0.3399, 0.2586, 0.3378, 0.5148, 0.3399, 0.5148, 0.3399, 0.2586, 0.3378, 0.5414, 0.3399, 0.5148, 0.346, 0.5148, 0.3399, 0.5414, 0.3399, 0.5414, 0.346, 0.5148, 0.356, 0.5148, 0.346, 0.5414, 0.346, 0.5414, 0.356, 0.5148, 0.3694, 0.5148, 0.356, 0.5414, 0.356, 0.5414, 0.3694, 0.5148, 0.3858, 0.5148, 0.3694, 0.5414, 0.3694, 0.5414, 0.3858, 0.5148, 0.4044, 0.5148, 0.3858, 0.5414, 0.3858, 0.5414, 0.4044, 0.5148, 0.4247, 0.5148, 0.4044, 0.5414, 0.4044, 0.5414, 0.4247, 0.5148, 0.4457, 0.5148, 0.4247, 0.5414, 0.4247, 0.5414, 0.4457, 0.5681, 0.4247, 0.5681, 0.4457, 0.5414, 0.4457, 0.5414, 0.4247, 0.5414, 0.4247, 0.5414, 0.4044, 0.5681, 0.4044, 0.5681, 0.4247, 0.5414, 0.4044, 0.5414, 0.3858, 0.5681, 0.3858, 0.5681, 0.4044, 0.5414, 0.3858, 0.5414, 0.3694, 0.5681, 0.3694, 0.5681, 0.3858, 0.5414, 0.3694, 0.5414, 0.356, 0.5681, 0.356, 0.5681, 0.3694, 0.5414, 0.356, 0.5414, 0.346, 0.5681, 0.346, 0.5681, 0.356, 0.5414, 0.346, 0.5414, 0.3399, 0.5681, 0.3399, 0.5681, 0.346, 0.5414, 0.3399, 0.2586, 0.3378, 0.5681, 0.3399, 0.5681, 0.3399, 0.2586, 0.3378, 0.5948, 0.3399, 0.5681, 0.346, 0.5681, 0.3399, 0.5948, 0.3399, 0.5948, 0.346, 0.5681, 0.356, 0.5681, 0.346, 0.5948, 0.346, 0.5948, 0.356, 0.5681, 0.3694, 0.5681, 0.356, 0.5948, 0.356, 0.5948, 0.3694, 0.5681, 0.3858, 0.5681, 0.3694, 0.5948, 0.3694, 0.5948, 0.3858, 0.5681, 0.4044, 0.5681, 0.3858, 0.5948, 0.3858, 0.5948, 0.4044, 0.5681, 0.4247, 0.5681, 0.4044, 0.5948, 0.4044, 0.5948, 0.4247, 0.5681, 0.4457, 0.5681, 0.4247, 0.5948, 0.4247, 0.5948, 0.4457, 0.5948, 0.4457, 0.5948, 0.4247, 0.6215, 0.4247, 0.6215, 0.4457, 0.5948, 0.4247, 0.5948, 0.4044, 0.6215, 0.4044, 0.6215, 0.4247, 0.5948, 0.4044, 0.5948, 0.3858, 0.6215, 0.3858, 0.6215, 0.4044, 0.5948, 0.3858, 0.5948, 0.3694, 0.6215, 0.3694, 0.6215, 0.3858, 0.5948, 0.3694, 0.5948, 0.356, 0.6215, 0.356, 0.6215, 0.3694, 0.5948, 0.356, 0.5948, 0.346, 0.6215, 0.346, 0.6215, 0.356, 0.5948, 0.346, 0.5948, 0.3399, 0.6215, 0.3399, 0.6215, 0.346, 0.5948, 0.3399, 0.2586, 0.3378, 0.6215, 0.3399, 0.6215, 0.3399, 0.2586, 0.3378, 0.6482, 0.3399, 0.6215, 0.346, 0.6215, 0.3399, 0.6482, 0.3399, 0.6482, 0.346, 0.6215, 0.356, 0.6215, 0.346, 0.6482, 0.346, 0.6482, 0.356, 0.6215, 0.3694, 0.6215, 0.356, 0.6482, 0.356, 0.6482, 0.3694, 0.6215, 0.3858, 0.6215, 0.3694, 0.6482, 0.3694, 0.6482, 0.3858, 0.6215, 0.4044, 0.6215, 0.3858, 0.6482, 0.3858, 0.6482, 0.4044, 0.6215, 0.4247, 0.6215, 0.4044, 0.6482, 0.4044, 0.6482, 0.4247, 0.6215, 0.4457, 0.6215, 0.4247, 0.6482, 0.4247, 0.6482, 0.4457, 0.6482, 0.4457, 0.6482, 0.4247, 0.6749, 0.4247, 0.6749, 0.4457, 0.6482, 0.4247, 0.6482, 0.4044, 0.6749, 0.4044, 0.6749, 0.4247, 0.6482, 0.4044, 0.6482, 0.3858, 0.6749, 0.3858, 0.6749, 0.4044, 0.6482, 0.3858, 0.6482, 0.3694, 0.6749, 0.3694, 0.6749, 0.3858, 0.6482, 0.3694, 0.6482, 0.356, 0.6749, 0.356, 0.6749, 0.3694, 0.6482, 0.356, 0.6482, 0.346, 0.6749, 0.346, 0.6749, 0.356, 0.6482, 0.346, 0.6482, 0.3399, 0.6749, 0.3399, 0.6749, 0.346, 0.6482, 0.3399, 0.2586, 0.3378, 0.6749, 0.3399])
me_body_mesh.use_remesh_preserve_volume = False
me_body_mesh.use_remesh_preserve_attributes = False
me_body_mesh.use_mirror_vertex_groups = False
me_body_mesh.update()

# ---- objects
ob_handr_001 = bpy.data.objects.new('HandR.001', me_handr_mesh_001)
ob_handr = bpy.data.objects.new('HandR', me_handr_mesh)
ob_footl = bpy.data.objects.new('FootL', me_footl_mesh)
ob_footr = bpy.data.objects.new('FootR', me_footr_mesh)
ob_body = bpy.data.objects.new('Body', me_body_mesh)

# ---- transforms, parenting, visibility, modifiers, constraints
ob_handr_001.location = (1.433, -0.4, 0.2)
ob_handr_001.rotation_euler = (0.4225, -0.0, 0.0)
ob_handr_001.lineart.crease_threshold = 0.0
ob_handr.location = (-1.367, -0.4, 0.2)
ob_handr.rotation_euler = (0.4225, -0.0, 0.0)
ob_handr.lineart.crease_threshold = 0.0
ob_footl.location = (1.0, -0.6, -1.8)
ob_footl.scale = (0.4946, 1.0, 0.4)
ob_footl.lineart.crease_threshold = 0.0
ob_footr.location = (-1.0, -0.6, -1.8)
ob_footr.scale = (0.4946, 1.0, 0.4)
ob_footr.lineart.crease_threshold = 0.0
ob_body.location = (0.0, 0.0, 0.0)
ob_body.lineart.crease_threshold = 0.0

# ---- collection membership
col_collection_1.objects.link(ob_handr_001)
col_collection_1.objects.link(ob_handr)
col_collection_1.objects.link(ob_footl)
col_collection_1.objects.link(ob_footr)
col_collection_1.objects.link(ob_body)

# ---- scene / render settings (as saved in the file)
scene.frame_start = 1; scene.frame_end = 250; scene.frame_set(1)
scene.render.engine = 'BLENDER_EEVEE_NEXT'
scene.render.image_settings.color_mode = 'RGB'
scene.render.image_settings.compression = 90
scene.render.resolution_percentage = 50
scene.render.dither_intensity = 0.0
scene.render.bake_margin = 2
scene.render.bake_bias = 0.0
scene.cycles.use_denoising = False
scene.cycles.samples = 10
scene.cycles.sampling_pattern = 'TABULATED_SOBOL'
scene.cycles.light_sampling_threshold = 0.0
scene.cycles.use_adaptive_sampling = False
scene.cycles.use_light_tree = False
scene.cycles.blur_glossy = 0.0
scene.cycles.volume_bounces = 1
scene.cycles.pixel_filter_type = 'GAUSSIAN'
scene.cycles.sample_clamp_indirect = 0.0
scene.view_settings.view_transform = 'Standard'
bpy.context.view_layer.update()

# ---- added for rendering (the .blend has no active camera and no usable light): camera, sun
cam_auto = bpy.data.cameras.new('AutoCamera')
cam_auto.lens = 50.0
cam_auto.sensor_width = 36.0
cam_auto.clip_end = 1000.0
ob_auto_camera = bpy.data.objects.new('AutoCamera', cam_auto)
scene.collection.objects.link(ob_auto_camera)
ob_auto_camera.location = (5.77141, -7.30048, 4.66951)
ob_auto_camera.rotation_euler = (1.09748, -7.21219e-08, 0.694738)
scene.camera = ob_auto_camera
light_auto_sun = bpy.data.lights.new('AutoSun', 'SUN')
light_auto_sun.energy = 3.0
light_auto_sun.angle = 0.0523599
ob_auto_sun = bpy.data.objects.new('AutoSun', light_auto_sun)
scene.collection.objects.link(ob_auto_sun)
ob_auto_sun.rotation_euler = (0.872665, 0.174533, 0.523599)
bpy.context.view_layer.update()
